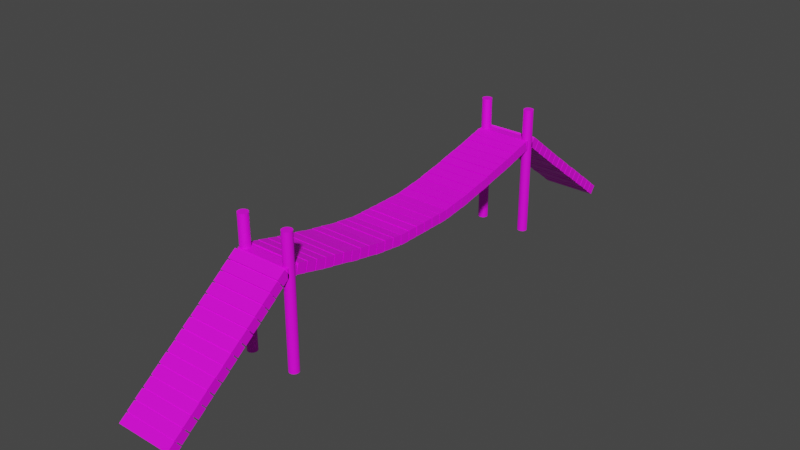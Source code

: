 # Source: pont.blend  (saved by Blender 3.6.13; exported with 4.5.12 LTS)
import bpy
from mathutils import Matrix  # noqa: F401  (used for matrix-valued properties, if any)

bpy.ops.wm.read_factory_settings(use_empty=True)
scene = bpy.context.scene
scene.name = 'Scene'

# ---- collections
col_collection = bpy.data.collections.new('Collection'); scene.collection.children.link(col_collection)

# ---- images (referenced by path relative to the original .blend; pixels are not part of the script)
import os
ASSET_DIR = os.environ.get("B2B_ASSET_DIR", "")  # directory of the original .blend (textures are referenced by path, not embedded)
HERE = os.path.dirname(os.path.abspath(__file__))  # packed textures are extracted next to this script under _unpacked/

def load_image(name, relpath, width, height, colorspace="sRGB"):
    """Load a texture the original file referenced (path relative to the .blend, or extracted next to this script)."""
    p = next((c for c in (os.path.join(HERE, relpath), os.path.join(ASSET_DIR, relpath)) if relpath and os.path.exists(c)), "")
    if p:
        img = bpy.data.images.load(p, check_existing=True)
        img.name = name
    else:  # same state as the original file: an image datablock whose file is absent (Cycles renders it pink)
        img = bpy.data.images.new(name, width, height)
        img.source = "FILE"
        img.filepath = "//" + (relpath or name)
    img.colorspace_settings.name = colorspace
    return img
img_paletteblender_png = load_image('paletteBlender.png', 'paletteBlender.png', 1024, 1024, 'sRGB')

# ---- materials (node trees are filled in below, after node groups)
mat_material_001 = bpy.data.materials.new('Material.001')
mat_material_001.use_transparent_shadow = False

# ---- material node trees
mat_material_001.use_nodes = True; mat_material_001.node_tree.nodes.clear()
_N = mat_material_001.node_tree.nodes; _L = mat_material_001.node_tree.links
n0 = _N.new('ShaderNodeBsdfPrincipled'); n0.name = 'Principled BSDF'; n0.location = (10, 300)
n0.distribution = 'GGX'
n0.subsurface_method = 'RANDOM_WALK_SKIN'
n0.inputs[3].default_value = 1.45
n0.inputs[27].default_value = (0.0, 0.0, 0.0, 1.0)
n0.inputs[28].default_value = 1.0
n1 = _N.new('ShaderNodeOutputMaterial'); n1.name = 'Material Output'; n1.location = (300, 300)
n2 = _N.new('ShaderNodeTexImage'); n2.name = 'Image Texture'; n2.location = (-433, 131)
n2.image = img_paletteblender_png
_L.new(n0.outputs[0], n1.inputs[0])
_L.new(n2.outputs[0], n0.inputs[0])
n1.is_active_output = True

# ---- world
world_world = bpy.data.worlds.new('World'); scene.world = world_world
world_world.use_nodes = True; world_world.node_tree.nodes.clear()
_N = world_world.node_tree.nodes; _L = world_world.node_tree.links
n0 = _N.new('ShaderNodeOutputWorld'); n0.name = 'World Output'; n0.location = (300, 300)
n1 = _N.new('ShaderNodeBackground'); n1.name = 'Background'; n1.location = (10, 300)
n1.inputs[0].default_value = (0.05088, 0.05088, 0.05088, 1.0)
_L.new(n1.outputs[0], n0.inputs[0])
n0.is_active_output = True
world_world.color = (0.05088, 0.05088, 0.05088)
world_world.use_sun_shadow = False
world_world.sun_shadow_jitter_overblur = 0.0

# ---- meshes
me_cube_003 = bpy.data.meshes.new('Cube.003')
me_cube_003.from_pydata([(-1.0, -1.0, -1.0), (-1.0, -1.0, 1.0), (-1.0, 1.02, -13.74), (-1.0, 1.02, -11.74), (1.0, -1.0, -1.0), (1.0, -1.0, 1.0), (1.0, 1.02, -13.74), (1.0, 1.02, -11.74), (-1.0, -0.0006386, -10.07), (-1.0, -0.0006385, -8.071), (1.0, -0.0006385, -10.07), (1.0, -0.0006386, -8.071), (-1.0, -0.5003, -5.86), (1.0, -0.5003, -3.86), (-1.0, -0.5003, -3.86), (1.0, -0.5003, -5.86), (-1.0, 0.4991, -11.31), (1.0, 0.4991, -13.31), (-1.0, 0.4991, -13.31), (1.0, 0.4991, -11.31), (-0.9146, -0.9906, -45.52), (-0.9146, -0.9863, 15.6), (-0.8789, -0.9918, -45.52), (-0.8789, -0.9874, 15.6), (-0.8446, -0.9953, -45.52), (-0.8446, -0.991, 15.6), (-0.813, -1.001, -45.52), (-0.813, -0.9967, 15.6), (-0.7853, -1.009, -45.52), (-0.7853, -1.004, 15.6), (-0.7625, -1.018, -45.52), (-0.7625, -1.014, 15.61), (-0.7456, -1.029, -45.52), (-0.7456, -1.024, 15.61), (-0.7352, -1.04, -45.52), (-0.7352, -1.036, 15.61), (-0.7317, -1.052, -45.51), (-0.7317, -1.048, 15.61), (-0.7352, -1.064, -45.51), (-0.7352, -1.06, 15.61), (-0.7456, -1.076, -45.51), (-0.7456, -1.072, 15.61), (-0.7625, -1.086, -45.51), (-0.7625, -1.082, 15.61), (-0.7853, -1.096, -45.51), (-0.7853, -1.092, 15.61), (-0.813, -1.103, -45.51), (-0.813, -1.099, 15.61), (-0.8446, -1.109, -45.51), (-0.8446, -1.105, 15.61), (-0.8789, -1.113, -45.51), (-0.8789, -1.108, 15.62), (-0.9146, -1.114, -45.51), (-0.9146, -1.11, 15.62), (-0.9503, -1.113, -45.51), (-0.9503, -1.108, 15.62), (-0.9846, -1.109, -45.51), (-0.9846, -1.105, 15.61), (-1.016, -1.103, -45.51), (-1.016, -1.099, 15.61), (-1.044, -1.096, -45.51), (-1.044, -1.092, 15.61), (-1.067, -1.086, -45.51), (-1.067, -1.082, 15.61), (-1.084, -1.076, -45.51), (-1.084, -1.072, 15.61), (-1.094, -1.064, -45.51), (-1.094, -1.06, 15.61), (-1.098, -1.052, -45.51), (-1.098, -1.048, 15.61), (-1.094, -1.04, -45.52), (-1.094, -1.036, 15.61), (-1.084, -1.029, -45.52), (-1.084, -1.024, 15.61), (-1.067, -1.018, -45.52), (-1.067, -1.014, 15.61), (-1.044, -1.009, -45.52), (-1.044, -1.004, 15.6), (-1.016, -1.001, -45.52), (-1.016, -0.9967, 15.6), (-0.9846, -0.9953, -45.52), (-0.9846, -0.991, 15.6), (-0.9503, -0.9918, -45.52), (-0.9503, -0.9874, 15.6), (0.9146, -0.9906, -45.52), (0.9146, -0.9863, 15.6), (0.9503, -0.9918, -45.52), (0.9503, -0.9874, 15.6), (0.9846, -0.9953, -45.52), (0.9846, -0.991, 15.6), (1.016, -1.001, -45.52), (1.016, -0.9967, 15.6), (1.044, -1.009, -45.52), (1.044, -1.004, 15.6), (1.067, -1.018, -45.52), (1.067, -1.014, 15.61), (1.084, -1.029, -45.52), (1.084, -1.024, 15.61), (1.094, -1.04, -45.52), (1.094, -1.036, 15.61), (1.098, -1.052, -45.51), (1.098, -1.048, 15.61), (1.094, -1.064, -45.51), (1.094, -1.06, 15.61), (1.084, -1.076, -45.51), (1.084, -1.072, 15.61), (1.067, -1.086, -45.51), (1.067, -1.082, 15.61), (1.044, -1.096, -45.51), (1.044, -1.092, 15.61), (1.016, -1.103, -45.51), (1.016, -1.099, 15.61), (0.9846, -1.109, -45.51), (0.9846, -1.105, 15.61), (0.9503, -1.113, -45.51), (0.9503, -1.108, 15.62), (0.9146, -1.114, -45.51), (0.9146, -1.11, 15.62), (0.8789, -1.113, -45.51), (0.8789, -1.108, 15.62), (0.8446, -1.109, -45.51), (0.8446, -1.105, 15.61), (0.813, -1.103, -45.51), (0.813, -1.099, 15.61), (0.7853, -1.096, -45.51), (0.7853, -1.092, 15.61), (0.7625, -1.086, -45.51), (0.7625, -1.082, 15.61), (0.7456, -1.076, -45.51), (0.7456, -1.072, 15.61), (0.7352, -1.064, -45.51), (0.7352, -1.06, 15.61), (0.7317, -1.052, -45.51), (0.7317, -1.048, 15.61), (0.7352, -1.04, -45.52), (0.7352, -1.036, 15.61), (0.7456, -1.029, -45.52), (0.7456, -1.024, 15.61), (0.7625, -1.018, -45.52), (0.7625, -1.014, 15.61), (0.7853, -1.009, -45.52), (0.7853, -1.004, 15.6), (0.813, -1.001, -45.52), (0.813, -0.9967, 15.6), (0.8446, -0.9953, -45.52), (0.8446, -0.991, 15.6), (0.8789, -0.9918, -45.52), (0.8789, -0.9874, 15.6), (-1.044, -1.111, -3.612), (-1.044, -1.111, 1.001), (-1.044, -0.9876, -3.625), (-1.044, -0.9873, 0.9892), (1.044, -1.111, -3.612), (1.044, -1.111, 1.001), (1.044, -0.9876, -3.625), (1.044, -0.9873, 0.9892), (-1.0, -2.682, -45.57), (-1.0, -2.714, -43.97), (-1.0, -1.082, -0.6898), (-1.0, -1.114, 0.9106), (1.0, -2.682, -45.57), (1.0, -2.714, -43.97), (1.0, -1.082, -0.6898), (1.0, -1.114, 0.9106), (-1.044, -1.173, -5.202), (-1.044, -1.247, -1.495), (-1.044, -1.074, -2.456), (-1.044, -1.148, 1.251), (1.044, -1.173, -5.202), (1.044, -1.247, -1.495), (1.044, -1.074, -2.456), (1.044, -1.148, 1.251), (-1.044, -1.282, -8.342), (-1.044, -1.355, -4.634), (-1.044, -1.183, -5.596), (-1.044, -1.256, -1.888), (1.044, -1.282, -8.342), (1.044, -1.355, -4.634), (1.044, -1.183, -5.596), (1.044, -1.256, -1.888), (-1.044, -1.387, -11.48), (-1.044, -1.461, -7.773), (-1.044, -1.288, -8.735), (-1.044, -1.361, -5.027), (1.044, -1.387, -11.48), (1.044, -1.461, -7.773), (1.044, -1.288, -8.735), (1.044, -1.361, -5.027), (-1.044, -1.709, -20.9), (-1.044, -1.783, -17.19), (-1.044, -1.61, -18.15), (-1.044, -1.684, -14.45), (1.044, -1.709, -20.9), (1.044, -1.783, -17.19), (1.044, -1.61, -18.15), (1.044, -1.684, -14.45), (-1.044, -1.604, -17.76), (-1.044, -1.677, -14.05), (-1.044, -1.505, -15.01), (-1.044, -1.578, -11.31), (1.044, -1.604, -17.76), (1.044, -1.677, -14.05), (1.044, -1.505, -15.01), (1.044, -1.578, -11.31), (-1.044, -1.496, -14.62), (-1.044, -1.569, -10.91), (-1.044, -1.396, -11.87), (-1.044, -1.47, -8.166), (1.044, -1.496, -14.62), (1.044, -1.569, -10.91), (1.044, -1.396, -11.87), (1.044, -1.47, -8.166), (-1.044, -1.821, -23.93), (-1.044, -1.894, -20.22), (-1.044, -1.722, -21.18), (-1.044, -1.795, -17.47), (1.044, -1.821, -23.93), (1.044, -1.894, -20.22), (1.044, -1.722, -21.18), (1.044, -1.795, -17.47), (-1.044, -1.929, -27.06), (-1.044, -2.003, -23.36), (-1.044, -1.83, -24.32), (-1.044, -1.904, -20.61), (1.044, -1.929, -27.06), (1.044, -2.003, -23.36), (1.044, -1.83, -24.32), (1.044, -1.904, -20.61), (-1.044, -2.035, -30.2), (-1.044, -2.108, -26.5), (-1.044, -1.936, -27.46), (-1.044, -2.009, -23.75), (1.044, -2.035, -30.2), (1.044, -2.108, -26.5), (1.044, -1.936, -27.46), (1.044, -2.009, -23.75), (-1.044, -2.36, -39.4), (-1.044, -2.434, -35.69), (-1.044, -2.261, -36.65), (-1.044, -2.334, -32.94), (1.044, -2.36, -39.4), (1.044, -2.434, -35.69), (1.044, -2.261, -36.65), (1.044, -2.334, -32.94), (-1.044, -2.255, -36.26), (-1.044, -2.328, -32.55), (-1.044, -2.156, -33.51), (-1.044, -2.229, -29.8), (1.044, -2.255, -36.26), (1.044, -2.328, -32.55), (1.044, -2.156, -33.51), (1.044, -2.229, -29.8), (-1.044, -2.146, -33.12), (-1.044, -2.22, -29.41), (-1.044, -2.047, -30.37), (-1.044, -2.121, -26.66), (1.044, -2.146, -33.12), (1.044, -2.22, -29.41), (1.044, -2.047, -30.37), (1.044, -2.121, -26.66), (-1.044, -2.472, -42.42), (-1.044, -2.545, -38.71), (-1.044, -2.373, -39.68), (-1.044, -2.446, -35.97), (1.044, -2.472, -42.42), (1.044, -2.545, -38.71), (1.044, -2.373, -39.68), (1.044, -2.446, -35.97), (-1.044, -2.58, -45.56), (-1.044, -2.653, -41.85), (-1.044, -2.481, -42.82), (-1.044, -2.554, -39.11), (1.044, -2.58, -45.56), (1.044, -2.653, -41.85), (1.044, -2.481, -42.82), (1.044, -2.554, -39.11), (-1.044, -2.686, -48.7), (-1.044, -2.759, -44.99), (-1.044, -2.586, -45.95), (-1.044, -2.66, -42.25), (1.044, -2.686, -48.7), (1.044, -2.759, -44.99), (1.044, -2.586, -45.95), (1.044, -2.66, -42.25), (-1.044, -0.9913, -3.343), (-1.044, -0.9571, 1.09), (-1.044, -0.8728, -4.622), (-1.044, -0.8386, -0.1892), (1.044, -0.9913, -3.343), (1.044, -0.9571, 1.09), (1.044, -0.8728, -4.622), (1.044, -0.8386, -0.1892), (-1.044, -0.8606, -4.572), (-1.044, -0.8264, -0.1393), (-1.044, -0.7421, -5.851), (-1.044, -0.7079, -1.418), (1.044, -0.8606, -4.572), (1.044, -0.8264, -0.1393), (1.044, -0.7421, -5.851), (1.044, -0.7079, -1.418), (-1.044, -0.7281, -5.891), (-1.044, -0.6939, -1.458), (-1.044, -0.6096, -7.17), (-1.044, -0.5754, -2.737), (1.044, -0.7281, -5.891), (1.044, -0.6939, -1.458), (1.044, -0.6096, -7.17), (1.044, -0.5754, -2.737), (-1.044, -0.3284, -9.331), (-1.044, -0.2991, -4.85), (-1.044, -0.2087, -10.43), (-1.044, -0.1793, -5.948), (1.044, -0.3284, -9.331), (1.044, -0.2991, -4.85), (1.044, -0.2087, -10.43), (1.044, -0.1793, -5.948), (-1.044, -0.4623, -8.214), (-1.044, -0.4329, -3.733), (-1.044, -0.3425, -9.312), (-1.044, -0.3132, -4.831), (1.044, -0.4623, -8.214), (1.044, -0.4329, -3.733), (1.044, -0.3425, -9.312), (1.044, -0.3132, -4.831), (-1.044, -0.5942, -7.184), (-1.044, -0.5648, -2.703), (-1.044, -0.4744, -8.282), (-1.044, -0.4451, -3.801), (1.044, -0.5942, -7.184), (1.044, -0.5648, -2.703), (1.044, -0.4744, -8.282), (1.044, -0.4451, -3.801), (-1.044, -0.1971, -10.68), (-1.044, -0.1708, -6.176), (-1.044, -0.07659, -11.67), (-1.044, -0.05031, -7.159), (1.044, -0.1971, -10.68), (1.044, -0.1708, -6.176), (1.044, -0.07659, -11.67), (1.044, -0.05031, -7.159), (-1.044, -0.06449, -11.59), (-1.044, -0.03821, -7.079), (-1.044, 0.05598, -12.57), (-1.044, 0.08226, -8.063), (1.044, -0.06449, -11.59), (1.044, -0.03821, -7.079), (1.044, 0.05598, -12.57), (1.044, 0.08226, -8.063), (-1.044, 0.07005, -12.58), (-1.044, 0.09633, -8.067), (-1.044, 0.1905, -13.56), (-1.044, 0.2168, -9.051), (1.044, 0.07005, -12.58), (1.044, 0.09633, -8.067), (1.044, 0.1905, -13.56), (1.044, 0.2168, -9.051), (-1.044, 0.2012, -13.74), (-1.044, 0.2206, -9.187), (-1.044, 0.3229, -14.47), (-1.044, 0.3424, -9.916), (1.044, 0.2012, -13.74), (1.044, 0.2206, -9.187), (1.044, 0.3229, -14.47), (1.044, 0.3424, -9.916), (-1.044, 0.3349, -14.37), (-1.044, 0.3544, -9.81), (-1.044, 0.4566, -15.09), (-1.044, 0.4761, -10.54), (1.044, 0.3349, -14.37), (1.044, 0.3544, -9.81), (1.044, 0.4566, -15.09), (1.044, 0.4761, -10.54), (-1.044, 0.4707, -15.07), (-1.044, 0.4902, -10.51), (-1.044, 0.5925, -15.8), (-1.044, 0.6119, -11.24), (1.044, 0.4707, -15.07), (1.044, 0.4902, -10.51), (1.044, 0.5925, -15.8), (1.044, 0.6119, -11.24), (-1.044, 0.8878, -15.91), (-1.044, 0.8916, -11.3), (-1.044, 1.011, -16.05), (-1.044, 1.015, -11.44), (1.044, 0.8878, -15.91), (1.044, 0.8916, -11.3), (1.044, 1.011, -16.05), (1.044, 1.015, -11.44), (-1.044, 0.7507, -15.86), (-1.044, 0.7545, -11.24), (-1.044, 0.8739, -16.0), (-1.044, 0.8777, -11.39), (1.044, 0.7507, -15.86), (1.044, 0.7545, -11.24), (1.044, 0.8739, -16.0), (1.044, 0.8777, -11.39), (-1.044, 0.6159, -15.87), (-1.044, 0.6197, -11.26), (-1.044, 0.7391, -16.02), (-1.044, 0.743, -11.4), (1.044, 0.6159, -15.87), (1.044, 0.6197, -11.26), (1.044, 0.7391, -16.02), (1.044, 0.743, -11.4), (1.0, 3.041, -1.398), (1.0, 3.041, 0.6017), (1.0, 1.019, -13.74), (1.0, 1.019, -11.74), (-1.0, 3.041, -1.398), (-1.0, 3.041, 0.6017), (-1.0, 1.019, -13.74), (-1.0, 1.019, -11.74), (1.0, 2.04, -10.27), (1.0, 2.04, -8.273), (-1.0, 2.04, -10.27), (-1.0, 2.04, -8.273), (1.0, 2.54, -6.159), (-1.0, 2.541, -4.159), (1.0, 2.541, -4.159), (-1.0, 2.54, -6.159), (1.0, 1.54, -11.41), (-1.0, 1.54, -13.41), (1.0, 1.54, -13.41), (-1.0, 1.54, -11.41), (0.9146, 3.025, -45.92), (0.9146, 3.029, 15.21), (0.8789, 3.026, -45.92), (0.8789, 3.03, 15.21), (0.8446, 3.03, -45.92), (0.8446, 3.034, 15.21), (0.813, 3.035, -45.92), (0.813, 3.04, 15.21), (0.7853, 3.043, -45.92), (0.7853, 3.047, 15.21), (0.7625, 3.052, -45.92), (0.7625, 3.057, 15.2), (0.7456, 3.063, -45.92), (0.7456, 3.067, 15.2), (0.7352, 3.075, -45.92), (0.7352, 3.079, 15.2), (0.7317, 3.087, -45.92), (0.7317, 3.091, 15.2), (0.7352, 3.099, -45.92), (0.7352, 3.103, 15.2), (0.7456, 3.11, -45.92), (0.7456, 3.115, 15.2), (0.7625, 3.121, -45.93), (0.7625, 3.125, 15.2), (0.7853, 3.13, -45.93), (0.7853, 3.135, 15.2), (0.813, 3.138, -45.93), (0.813, 3.142, 15.2), (0.8446, 3.144, -45.93), (0.8446, 3.148, 15.2), (0.8789, 3.147, -45.93), (0.8789, 3.151, 15.2), (0.9146, 3.148, -45.93), (0.9146, 3.153, 15.2), (0.9503, 3.147, -45.93), (0.9503, 3.151, 15.2), (0.9846, 3.144, -45.93), (0.9846, 3.148, 15.2), (1.016, 3.138, -45.93), (1.016, 3.142, 15.2), (1.044, 3.13, -45.93), (1.044, 3.135, 15.2), (1.067, 3.121, -45.93), (1.067, 3.125, 15.2), (1.084, 3.11, -45.92), (1.084, 3.115, 15.2), (1.094, 3.099, -45.92), (1.094, 3.103, 15.2), (1.098, 3.087, -45.92), (1.098, 3.091, 15.2), (1.094, 3.075, -45.92), (1.094, 3.079, 15.2), (1.084, 3.063, -45.92), (1.084, 3.067, 15.2), (1.067, 3.052, -45.92), (1.067, 3.057, 15.2), (1.044, 3.043, -45.92), (1.044, 3.047, 15.21), (1.016, 3.035, -45.92), (1.016, 3.04, 15.21), (0.9846, 3.03, -45.92), (0.9846, 3.034, 15.21), (0.9503, 3.026, -45.92), (0.9503, 3.03, 15.21), (-0.9146, 3.025, -45.92), (-0.9146, 3.029, 15.21), (-0.9503, 3.026, -45.92), (-0.9503, 3.03, 15.21), (-0.9846, 3.03, -45.92), (-0.9846, 3.034, 15.21), (-1.016, 3.035, -45.92), (-1.016, 3.04, 15.21), (-1.044, 3.043, -45.92), (-1.044, 3.047, 15.21), (-1.067, 3.052, -45.92), (-1.067, 3.057, 15.2), (-1.084, 3.063, -45.92), (-1.084, 3.067, 15.2), (-1.094, 3.075, -45.92), (-1.094, 3.079, 15.2), (-1.098, 3.087, -45.92), (-1.098, 3.091, 15.2), (-1.094, 3.099, -45.92), (-1.094, 3.103, 15.2), (-1.084, 3.11, -45.92), (-1.084, 3.115, 15.2), (-1.067, 3.121, -45.93), (-1.067, 3.125, 15.2), (-1.044, 3.13, -45.93), (-1.044, 3.135, 15.2), (-1.016, 3.138, -45.93), (-1.016, 3.142, 15.2), (-0.9846, 3.144, -45.93), (-0.9846, 3.148, 15.2), (-0.9503, 3.147, -45.93), (-0.9503, 3.151, 15.2), (-0.9146, 3.148, -45.93), (-0.9146, 3.153, 15.2), (-0.8789, 3.147, -45.93), (-0.8789, 3.151, 15.2), (-0.8446, 3.144, -45.93), (-0.8446, 3.148, 15.2), (-0.813, 3.138, -45.93), (-0.813, 3.142, 15.2), (-0.7853, 3.13, -45.93), (-0.7853, 3.135, 15.2), (-0.7625, 3.121, -45.93), (-0.7625, 3.125, 15.2), (-0.7456, 3.11, -45.92), (-0.7456, 3.115, 15.2), (-0.7352, 3.099, -45.92), (-0.7352, 3.103, 15.2), (-0.7317, 3.087, -45.92), (-0.7317, 3.091, 15.2), (-0.7352, 3.075, -45.92), (-0.7352, 3.079, 15.2), (-0.7456, 3.063, -45.92), (-0.7456, 3.067, 15.2), (-0.7625, 3.052, -45.92), (-0.7625, 3.057, 15.2), (-0.7853, 3.043, -45.92), (-0.7853, 3.047, 15.21), (-0.813, 3.035, -45.92), (-0.813, 3.04, 15.21), (-0.8446, 3.03, -45.92), (-0.8446, 3.034, 15.21), (-0.8789, 3.026, -45.92), (-0.8789, 3.03, 15.21), (1.044, 3.151, -4.033), (1.044, 3.152, 0.5813), (1.044, 3.028, -4.02), (1.044, 3.028, 0.5934), (-1.044, 3.151, -4.033), (-1.044, 3.152, 0.5813), (-1.044, 3.028, -4.02), (-1.044, 3.028, 0.5934), (1.0, 4.716, -46.3), (1.0, 4.749, -44.7), (1.0, 3.122, -1.104), (1.0, 3.155, 0.4899), (-1.0, 4.716, -46.3), (-1.0, 4.749, -44.7), (-1.0, 3.122, -1.104), (-1.0, 3.155, 0.4899), (1.044, 3.213, -5.635), (1.044, 3.287, -1.942), (1.044, 3.115, -2.869), (1.044, 3.189, 0.8239), (-1.044, 3.213, -5.635), (-1.044, 3.287, -1.942), (-1.044, 3.115, -2.869), (-1.044, 3.189, 0.8239), (1.044, 3.321, -8.795), (1.044, 3.395, -5.102), (1.044, 3.223, -6.03), (1.044, 3.297, -2.337), (-1.044, 3.321, -8.795), (-1.044, 3.395, -5.102), (-1.044, 3.223, -6.03), (-1.044, 3.297, -2.337), (1.044, 3.426, -11.96), (1.044, 3.5, -8.262), (1.044, 3.328, -9.19), (1.044, 3.402, -5.497), (-1.044, 3.426, -11.96), (-1.044, 3.5, -8.262), (-1.044, 3.328, -9.19), (-1.044, 3.402, -5.497), (1.044, 3.747, -21.44), (1.044, 3.821, -17.74), (1.044, 3.649, -18.67), (1.044, 3.723, -14.98), (-1.044, 3.747, -21.44), (-1.044, 3.821, -17.74), (-1.044, 3.649, -18.67), (-1.044, 3.723, -14.98), (1.044, 3.642, -18.28), (1.044, 3.716, -14.58), (1.044, 3.544, -15.51), (1.044, 3.618, -11.82), (-1.044, 3.642, -18.28), (-1.044, 3.716, -14.58), (-1.044, 3.544, -15.51), (-1.044, 3.618, -11.82), (1.044, 3.534, -15.12), (1.044, 3.608, -11.42), (1.044, 3.436, -12.35), (1.044, 3.51, -8.657), (-1.044, 3.534, -15.12), (-1.044, 3.608, -11.42), (-1.044, 3.436, -12.35), (-1.044, 3.51, -8.657), (1.044, 3.858, -24.48), (1.044, 3.932, -20.79), (1.044, 3.76, -21.72), (1.044, 3.834, -18.03), (-1.044, 3.858, -24.48), (-1.044, 3.932, -20.79), (-1.044, 3.76, -21.72), (-1.044, 3.834, -18.03), (1.044, 3.966, -27.65), (1.044, 4.04, -23.95), (1.044, 3.868, -24.88), (1.044, 3.942, -21.19), (-1.044, 3.966, -27.65), (-1.044, 4.04, -23.95), (-1.044, 3.868, -24.88), (-1.044, 3.942, -21.19), (1.044, 4.071, -30.81), (1.044, 4.145, -27.11), (1.044, 3.973, -28.04), (1.044, 4.047, -24.35), (-1.044, 4.071, -30.81), (-1.044, 4.145, -27.11), (-1.044, 3.973, -28.04), (-1.044, 4.047, -24.35), (1.044, 4.395, -40.06), (1.044, 4.469, -36.37), (1.044, 4.297, -37.3), (1.044, 4.371, -33.6), (-1.044, 4.395, -40.06), (-1.044, 4.469, -36.37), (-1.044, 4.297, -37.3), (-1.044, 4.371, -33.6), (1.044, 4.29, -36.9), (1.044, 4.364, -33.21), (1.044, 4.192, -34.14), (1.044, 4.266, -30.44), (-1.044, 4.29, -36.9), (-1.044, 4.364, -33.21), (-1.044, 4.192, -34.14), (-1.044, 4.266, -30.44), (1.044, 4.182, -33.74), (1.044, 4.256, -30.05), (1.044, 4.084, -30.98), (1.044, 4.158, -27.28), (-1.044, 4.182, -33.74), (-1.044, 4.256, -30.05), (-1.044, 4.084, -30.98), (-1.044, 4.158, -27.28), (1.044, 4.506, -43.11), (1.044, 4.58, -39.42), (1.044, 4.408, -40.34), (1.044, 4.482, -36.65), (-1.044, 4.506, -43.11), (-1.044, 4.58, -39.42), (-1.044, 4.408, -40.34), (-1.044, 4.482, -36.65), (1.044, 4.614, -46.27), (1.044, 4.688, -42.58), (1.044, 4.516, -43.51), (1.044, 4.59, -39.81), (-1.044, 4.614, -46.27), (-1.044, 4.688, -42.58), (-1.044, 4.516, -43.51), (-1.044, 4.59, -39.81), (1.044, 4.719, -49.43), (1.044, 4.793, -45.74), (1.044, 4.621, -46.67), (1.044, 4.695, -42.97), (-1.044, 4.719, -49.43), (-1.044, 4.793, -45.74), (-1.044, 4.621, -46.67), (-1.044, 4.695, -42.97), (1.044, 3.032, -3.74), (1.044, 2.998, 0.7001), (1.044, 2.913, -4.995), (1.044, 2.879, -0.5556), (-1.044, 3.032, -3.74), (-1.044, 2.998, 0.7001), (-1.044, 2.913, -4.995), (-1.044, 2.879, -0.5556), (1.044, 2.901, -4.943), (1.044, 2.867, -0.5033), (1.044, 2.782, -6.199), (1.044, 2.749, -1.759), (-1.044, 2.901, -4.943), (-1.044, 2.867, -0.5033), (-1.044, 2.782, -6.199), (-1.044, 2.749, -1.759), (1.044, 2.768, -6.236), (1.044, 2.735, -1.796), (1.044, 2.649, -7.491), (1.044, 2.616, -3.052), (-1.044, 2.768, -6.236), (-1.044, 2.735, -1.796), (-1.044, 2.649, -7.491), (-1.044, 2.616, -3.052), (1.044, 2.368, -9.597), (1.044, 2.339, -5.11), (1.044, 2.248, -10.67), (1.044, 2.219, -6.184), (-1.044, 2.368, -9.597), (-1.044, 2.339, -5.11), (-1.044, 2.248, -10.67), (-1.044, 2.219, -6.184), (1.044, 2.502, -8.506), (1.044, 2.473, -4.019), (1.044, 2.382, -9.581), (1.044, 2.353, -5.094), (-1.044, 2.502, -8.506), (-1.044, 2.473, -4.019), (-1.044, 2.382, -9.581), (-1.044, 2.353, -5.094), (1.044, 2.634, -7.502), (1.044, 2.605, -3.015), (1.044, 2.514, -8.577), (1.044, 2.485, -4.09), (-1.044, 2.634, -7.502), (-1.044, 2.605, -3.015), (-1.044, 2.514, -8.577), (-1.044, 2.485, -4.09), (1.044, 2.236, -10.92), (1.044, 2.211, -6.41), (1.044, 2.116, -11.88), (1.044, 2.09, -7.37), (-1.044, 2.236, -10.92), (-1.044, 2.211, -6.41), (-1.044, 2.116, -11.88), (-1.044, 2.09, -7.37), (1.044, 2.104, -11.8), (1.044, 2.078, -7.288), (1.044, 1.983, -12.76), (1.044, 1.957, -8.247), (-1.044, 2.104, -11.8), (-1.044, 2.078, -7.288), (-1.044, 1.983, -12.76), (-1.044, 1.957, -8.247), (1.044, 1.969, -12.76), (1.044, 1.943, -8.249), (1.044, 1.848, -13.72), (1.044, 1.823, -9.209), (-1.044, 1.969, -12.76), (-1.044, 1.943, -8.249), (-1.044, 1.848, -13.72), (-1.044, 1.823, -9.209), (1.044, 1.838, -13.9), (1.044, 1.819, -9.345), (1.044, 1.716, -14.61), (1.044, 1.697, -10.05), (-1.044, 1.838, -13.9), (-1.044, 1.819, -9.345), (-1.044, 1.716, -14.61), (-1.044, 1.697, -10.05), (1.044, 1.704, -14.5), (1.044, 1.685, -9.941), (1.044, 1.582, -15.21), (1.044, 1.563, -10.65), (-1.044, 1.704, -14.5), (-1.044, 1.685, -9.941), (-1.044, 1.582, -15.21), (-1.044, 1.563, -10.65), (1.044, 1.568, -15.18), (1.044, 1.549, -10.62), (1.044, 1.446, -15.88), (1.044, 1.427, -11.32), (-1.044, 1.568, -15.18), (-1.044, 1.549, -10.62), (-1.044, 1.446, -15.88), (-1.044, 1.427, -11.32), (1.044, 1.151, -15.93), (1.044, 1.148, -11.32), (1.044, 1.028, -16.05), (1.044, 1.024, -11.44), (-1.044, 1.151, -15.93), (-1.044, 1.148, -11.32), (-1.044, 1.028, -16.05), (-1.044, 1.024, -11.44), (1.044, 1.288, -15.91), (1.044, 1.285, -11.3), (1.044, 1.165, -16.03), (1.044, 1.162, -11.42), (-1.044, 1.288, -15.91), (-1.044, 1.285, -11.3), (-1.044, 1.165, -16.03), (-1.044, 1.162, -11.42), (1.044, 1.423, -15.95), (1.044, 1.42, -11.34), (1.044, 1.299, -16.07), (1.044, 1.296, -11.46), (-1.044, 1.423, -15.95), (-1.044, 1.42, -11.34), (-1.044, 1.299, -16.07), (-1.044, 1.296, -11.46)], [], [(18, 16, 3, 2), (2, 3, 7, 6), (15, 13, 5, 4), (4, 5, 1, 0), (12, 15, 4, 0), (13, 14, 1, 5), (19, 16, 9, 11), (18, 17, 10, 8), (17, 19, 11, 10), (12, 14, 9, 8), (0, 1, 14, 12), (11, 9, 14, 13), (8, 10, 15, 12), (10, 11, 13, 15), (6, 7, 19, 17), (2, 6, 17, 18), (7, 3, 16, 19), (8, 9, 16, 18), (20, 21, 23, 22), (22, 23, 25, 24), (24, 25, 27, 26), (26, 27, 29, 28), (28, 29, 31, 30), (30, 31, 33, 32), (32, 33, 35, 34), (34, 35, 37, 36), (36, 37, 39, 38), (38, 39, 41, 40), (40, 41, 43, 42), (42, 43, 45, 44), (44, 45, 47, 46), (46, 47, 49, 48), (48, 49, 51, 50), (50, 51, 53, 52), (52, 53, 55, 54), (54, 55, 57, 56), (56, 57, 59, 58), (58, 59, 61, 60), (60, 61, 63, 62), (62, 63, 65, 64), (64, 65, 67, 66), (66, 67, 69, 68), (68, 69, 71, 70), (70, 71, 73, 72), (72, 73, 75, 74), (74, 75, 77, 76), (76, 77, 79, 78), (78, 79, 81, 80), (23, 21, 83, 81, 79, 77, 75, 73, 71, 69, 67, 65, 63, 61, 59, 57, 55, 53, 51, 49, 47, 45, 43, 41, 39, 37, 35, 33, 31, 29, 27, 25), (80, 81, 83, 82), (82, 83, 21, 20), (20, 22, 24, 26, 28, 30, 32, 34, 36, 38, 40, 42, 44, 46, 48, 50, 52, 54, 56, 58, 60, 62, 64, 66, 68, 70, 72, 74, 76, 78, 80, 82), (84, 85, 87, 86), (86, 87, 89, 88), (88, 89, 91, 90), (90, 91, 93, 92), (92, 93, 95, 94), (94, 95, 97, 96), (96, 97, 99, 98), (98, 99, 101, 100), (100, 101, 103, 102), (102, 103, 105, 104), (104, 105, 107, 106), (106, 107, 109, 108), (108, 109, 111, 110), (110, 111, 113, 112), (112, 113, 115, 114), (114, 115, 117, 116), (116, 117, 119, 118), (118, 119, 121, 120), (120, 121, 123, 122), (122, 123, 125, 124), (124, 125, 127, 126), (126, 127, 129, 128), (128, 129, 131, 130), (130, 131, 133, 132), (132, 133, 135, 134), (134, 135, 137, 136), (136, 137, 139, 138), (138, 139, 141, 140), (140, 141, 143, 142), (142, 143, 145, 144), (87, 85, 147, 145, 143, 141, 139, 137, 135, 133, 131, 129, 127, 125, 123, 121, 119, 117, 115, 113, 111, 109, 107, 105, 103, 101, 99, 97, 95, 93, 91, 89), (144, 145, 147, 146), (146, 147, 85, 84), (84, 86, 88, 90, 92, 94, 96, 98, 100, 102, 104, 106, 108, 110, 112, 114, 116, 118, 120, 122, 124, 126, 128, 130, 132, 134, 136, 138, 140, 142, 144, 146), (148, 149, 151, 150), (150, 151, 155, 154), (154, 155, 153, 152), (152, 153, 149, 148), (150, 154, 152, 148), (155, 151, 149, 153), (156, 157, 159, 158), (158, 159, 163, 162), (162, 163, 161, 160), (160, 161, 157, 156), (158, 162, 160, 156), (163, 159, 157, 161), (164, 165, 167, 166), (166, 167, 171, 170), (170, 171, 169, 168), (168, 169, 165, 164), (166, 170, 168, 164), (171, 167, 165, 169), (172, 173, 175, 174), (174, 175, 179, 178), (178, 179, 177, 176), (176, 177, 173, 172), (174, 178, 176, 172), (179, 175, 173, 177), (180, 181, 183, 182), (182, 183, 187, 186), (186, 187, 185, 184), (184, 185, 181, 180), (182, 186, 184, 180), (187, 183, 181, 185), (188, 189, 191, 190), (190, 191, 195, 194), (194, 195, 193, 192), (192, 193, 189, 188), (190, 194, 192, 188), (195, 191, 189, 193), (196, 197, 199, 198), (198, 199, 203, 202), (202, 203, 201, 200), (200, 201, 197, 196), (198, 202, 200, 196), (203, 199, 197, 201), (204, 205, 207, 206), (206, 207, 211, 210), (210, 211, 209, 208), (208, 209, 205, 204), (206, 210, 208, 204), (211, 207, 205, 209), (212, 213, 215, 214), (214, 215, 219, 218), (218, 219, 217, 216), (216, 217, 213, 212), (214, 218, 216, 212), (219, 215, 213, 217), (220, 221, 223, 222), (222, 223, 227, 226), (226, 227, 225, 224), (224, 225, 221, 220), (222, 226, 224, 220), (227, 223, 221, 225), (228, 229, 231, 230), (230, 231, 235, 234), (234, 235, 233, 232), (232, 233, 229, 228), (230, 234, 232, 228), (235, 231, 229, 233), (236, 237, 239, 238), (238, 239, 243, 242), (242, 243, 241, 240), (240, 241, 237, 236), (238, 242, 240, 236), (243, 239, 237, 241), (244, 245, 247, 246), (246, 247, 251, 250), (250, 251, 249, 248), (248, 249, 245, 244), (246, 250, 248, 244), (251, 247, 245, 249), (252, 253, 255, 254), (254, 255, 259, 258), (258, 259, 257, 256), (256, 257, 253, 252), (254, 258, 256, 252), (259, 255, 253, 257), (260, 261, 263, 262), (262, 263, 267, 266), (266, 267, 265, 264), (264, 265, 261, 260), (262, 266, 264, 260), (267, 263, 261, 265), (268, 269, 271, 270), (270, 271, 275, 274), (274, 275, 273, 272), (272, 273, 269, 268), (270, 274, 272, 268), (275, 271, 269, 273), (276, 277, 279, 278), (278, 279, 283, 282), (282, 283, 281, 280), (280, 281, 277, 276), (278, 282, 280, 276), (283, 279, 277, 281), (284, 285, 287, 286), (286, 287, 291, 290), (290, 291, 289, 288), (288, 289, 285, 284), (286, 290, 288, 284), (291, 287, 285, 289), (292, 293, 295, 294), (294, 295, 299, 298), (298, 299, 297, 296), (296, 297, 293, 292), (294, 298, 296, 292), (299, 295, 293, 297), (300, 301, 303, 302), (302, 303, 307, 306), (306, 307, 305, 304), (304, 305, 301, 300), (302, 306, 304, 300), (307, 303, 301, 305), (308, 309, 311, 310), (310, 311, 315, 314), (314, 315, 313, 312), (312, 313, 309, 308), (310, 314, 312, 308), (315, 311, 309, 313), (316, 317, 319, 318), (318, 319, 323, 322), (322, 323, 321, 320), (320, 321, 317, 316), (318, 322, 320, 316), (323, 319, 317, 321), (324, 325, 327, 326), (326, 327, 331, 330), (330, 331, 329, 328), (328, 329, 325, 324), (326, 330, 328, 324), (331, 327, 325, 329), (332, 333, 335, 334), (334, 335, 339, 338), (338, 339, 337, 336), (336, 337, 333, 332), (334, 338, 336, 332), (339, 335, 333, 337), (340, 341, 343, 342), (342, 343, 347, 346), (346, 347, 345, 344), (344, 345, 341, 340), (342, 346, 344, 340), (347, 343, 341, 345), (348, 349, 351, 350), (350, 351, 355, 354), (354, 355, 353, 352), (352, 353, 349, 348), (350, 354, 352, 348), (355, 351, 349, 353), (356, 357, 359, 358), (358, 359, 363, 362), (362, 363, 361, 360), (360, 361, 357, 356), (358, 362, 360, 356), (363, 359, 357, 361), (364, 365, 367, 366), (366, 367, 371, 370), (370, 371, 369, 368), (368, 369, 365, 364), (366, 370, 368, 364), (371, 367, 365, 369), (372, 373, 375, 374), (374, 375, 379, 378), (378, 379, 377, 376), (376, 377, 373, 372), (374, 378, 376, 372), (379, 375, 373, 377), (380, 381, 383, 382), (382, 383, 387, 386), (386, 387, 385, 384), (384, 385, 381, 380), (382, 386, 384, 380), (387, 383, 381, 385), (388, 389, 391, 390), (390, 391, 395, 394), (394, 395, 393, 392), (392, 393, 389, 388), (390, 394, 392, 388), (395, 391, 389, 393), (396, 397, 399, 398), (398, 399, 403, 402), (402, 403, 401, 400), (400, 401, 397, 396), (398, 402, 400, 396), (403, 399, 397, 401), (422, 420, 407, 406), (406, 407, 411, 410), (419, 417, 409, 408), (408, 409, 405, 404), (416, 419, 408, 404), (417, 418, 405, 409), (423, 420, 413, 415), (422, 421, 414, 412), (421, 423, 415, 414), (416, 418, 413, 412), (404, 405, 418, 416), (415, 413, 418, 417), (412, 414, 419, 416), (414, 415, 417, 419), (410, 411, 423, 421), (406, 410, 421, 422), (411, 407, 420, 423), (412, 413, 420, 422), (424, 425, 427, 426), (426, 427, 429, 428), (428, 429, 431, 430), (430, 431, 433, 432), (432, 433, 435, 434), (434, 435, 437, 436), (436, 437, 439, 438), (438, 439, 441, 440), (440, 441, 443, 442), (442, 443, 445, 444), (444, 445, 447, 446), (446, 447, 449, 448), (448, 449, 451, 450), (450, 451, 453, 452), (452, 453, 455, 454), (454, 455, 457, 456), (456, 457, 459, 458), (458, 459, 461, 460), (460, 461, 463, 462), (462, 463, 465, 464), (464, 465, 467, 466), (466, 467, 469, 468), (468, 469, 471, 470), (470, 471, 473, 472), (472, 473, 475, 474), (474, 475, 477, 476), (476, 477, 479, 478), (478, 479, 481, 480), (480, 481, 483, 482), (482, 483, 485, 484), (427, 425, 487, 485, 483, 481, 479, 477, 475, 473, 471, 469, 467, 465, 463, 461, 459, 457, 455, 453, 451, 449, 447, 445, 443, 441, 439, 437, 435, 433, 431, 429), (484, 485, 487, 486), (486, 487, 425, 424), (424, 426, 428, 430, 432, 434, 436, 438, 440, 442, 444, 446, 448, 450, 452, 454, 456, 458, 460, 462, 464, 466, 468, 470, 472, 474, 476, 478, 480, 482, 484, 486), (488, 489, 491, 490), (490, 491, 493, 492), (492, 493, 495, 494), (494, 495, 497, 496), (496, 497, 499, 498), (498, 499, 501, 500), (500, 501, 503, 502), (502, 503, 505, 504), (504, 505, 507, 506), (506, 507, 509, 508), (508, 509, 511, 510), (510, 511, 513, 512), (512, 513, 515, 514), (514, 515, 517, 516), (516, 517, 519, 518), (518, 519, 521, 520), (520, 521, 523, 522), (522, 523, 525, 524), (524, 525, 527, 526), (526, 527, 529, 528), (528, 529, 531, 530), (530, 531, 533, 532), (532, 533, 535, 534), (534, 535, 537, 536), (536, 537, 539, 538), (538, 539, 541, 540), (540, 541, 543, 542), (542, 543, 545, 544), (544, 545, 547, 546), (546, 547, 549, 548), (491, 489, 551, 549, 547, 545, 543, 541, 539, 537, 535, 533, 531, 529, 527, 525, 523, 521, 519, 517, 515, 513, 511, 509, 507, 505, 503, 501, 499, 497, 495, 493), (548, 549, 551, 550), (550, 551, 489, 488), (488, 490, 492, 494, 496, 498, 500, 502, 504, 506, 508, 510, 512, 514, 516, 518, 520, 522, 524, 526, 528, 530, 532, 534, 536, 538, 540, 542, 544, 546, 548, 550), (552, 553, 555, 554), (554, 555, 559, 558), (558, 559, 557, 556), (556, 557, 553, 552), (554, 558, 556, 552), (559, 555, 553, 557), (560, 561, 563, 562), (562, 563, 567, 566), (566, 567, 565, 564), (564, 565, 561, 560), (562, 566, 564, 560), (567, 563, 561, 565), (568, 569, 571, 570), (570, 571, 575, 574), (574, 575, 573, 572), (572, 573, 569, 568), (570, 574, 572, 568), (575, 571, 569, 573), (576, 577, 579, 578), (578, 579, 583, 582), (582, 583, 581, 580), (580, 581, 577, 576), (578, 582, 580, 576), (583, 579, 577, 581), (584, 585, 587, 586), (586, 587, 591, 590), (590, 591, 589, 588), (588, 589, 585, 584), (586, 590, 588, 584), (591, 587, 585, 589), (592, 593, 595, 594), (594, 595, 599, 598), (598, 599, 597, 596), (596, 597, 593, 592), (594, 598, 596, 592), (599, 595, 593, 597), (600, 601, 603, 602), (602, 603, 607, 606), (606, 607, 605, 604), (604, 605, 601, 600), (602, 606, 604, 600), (607, 603, 601, 605), (608, 609, 611, 610), (610, 611, 615, 614), (614, 615, 613, 612), (612, 613, 609, 608), (610, 614, 612, 608), (615, 611, 609, 613), (616, 617, 619, 618), (618, 619, 623, 622), (622, 623, 621, 620), (620, 621, 617, 616), (618, 622, 620, 616), (623, 619, 617, 621), (624, 625, 627, 626), (626, 627, 631, 630), (630, 631, 629, 628), (628, 629, 625, 624), (626, 630, 628, 624), (631, 627, 625, 629), (632, 633, 635, 634), (634, 635, 639, 638), (638, 639, 637, 636), (636, 637, 633, 632), (634, 638, 636, 632), (639, 635, 633, 637), (640, 641, 643, 642), (642, 643, 647, 646), (646, 647, 645, 644), (644, 645, 641, 640), (642, 646, 644, 640), (647, 643, 641, 645), (648, 649, 651, 650), (650, 651, 655, 654), (654, 655, 653, 652), (652, 653, 649, 648), (650, 654, 652, 648), (655, 651, 649, 653), (656, 657, 659, 658), (658, 659, 663, 662), (662, 663, 661, 660), (660, 661, 657, 656), (658, 662, 660, 656), (663, 659, 657, 661), (664, 665, 667, 666), (666, 667, 671, 670), (670, 671, 669, 668), (668, 669, 665, 664), (666, 670, 668, 664), (671, 667, 665, 669), (672, 673, 675, 674), (674, 675, 679, 678), (678, 679, 677, 676), (676, 677, 673, 672), (674, 678, 676, 672), (679, 675, 673, 677), (680, 681, 683, 682), (682, 683, 687, 686), (686, 687, 685, 684), (684, 685, 681, 680), (682, 686, 684, 680), (687, 683, 681, 685), (688, 689, 691, 690), (690, 691, 695, 694), (694, 695, 693, 692), (692, 693, 689, 688), (690, 694, 692, 688), (695, 691, 689, 693), (696, 697, 699, 698), (698, 699, 703, 702), (702, 703, 701, 700), (700, 701, 697, 696), (698, 702, 700, 696), (703, 699, 697, 701), (704, 705, 707, 706), (706, 707, 711, 710), (710, 711, 709, 708), (708, 709, 705, 704), (706, 710, 708, 704), (711, 707, 705, 709), (712, 713, 715, 714), (714, 715, 719, 718), (718, 719, 717, 716), (716, 717, 713, 712), (714, 718, 716, 712), (719, 715, 713, 717), (720, 721, 723, 722), (722, 723, 727, 726), (726, 727, 725, 724), (724, 725, 721, 720), (722, 726, 724, 720), (727, 723, 721, 725), (728, 729, 731, 730), (730, 731, 735, 734), (734, 735, 733, 732), (732, 733, 729, 728), (730, 734, 732, 728), (735, 731, 729, 733), (736, 737, 739, 738), (738, 739, 743, 742), (742, 743, 741, 740), (740, 741, 737, 736), (738, 742, 740, 736), (743, 739, 737, 741), (744, 745, 747, 746), (746, 747, 751, 750), (750, 751, 749, 748), (748, 749, 745, 744), (746, 750, 748, 744), (751, 747, 745, 749), (752, 753, 755, 754), (754, 755, 759, 758), (758, 759, 757, 756), (756, 757, 753, 752), (754, 758, 756, 752), (759, 755, 753, 757), (760, 761, 763, 762), (762, 763, 767, 766), (766, 767, 765, 764), (764, 765, 761, 760), (762, 766, 764, 760), (767, 763, 761, 765), (768, 769, 771, 770), (770, 771, 775, 774), (774, 775, 773, 772), (772, 773, 769, 768), (770, 774, 772, 768), (775, 771, 769, 773), (776, 777, 779, 778), (778, 779, 783, 782), (782, 783, 781, 780), (780, 781, 777, 776), (778, 782, 780, 776), (783, 779, 777, 781), (784, 785, 787, 786), (786, 787, 791, 790), (790, 791, 789, 788), (788, 789, 785, 784), (786, 790, 788, 784), (791, 787, 785, 789), (792, 793, 795, 794), (794, 795, 799, 798), (798, 799, 797, 796), (796, 797, 793, 792), (794, 798, 796, 792), (799, 795, 793, 797), (800, 801, 803, 802), (802, 803, 807, 806), (806, 807, 805, 804), (804, 805, 801, 800), (802, 806, 804, 800), (807, 803, 801, 805)])
_uv = me_cube_003.uv_layers.new(name='UVMap')
_uv.uv.foreach_set('vector', [0.4708, 0.4504, 0.4708, 0.4504, 0.4708, 0.4504, 0.4708, 0.4504, 0.4789, 0.4752, 0.4789, 0.4752, 0.4789, 0.4752, 0.4789, 0.4752, 0.4789, 0.4752, 0.4789, 0.4752, 0.4789, 0.4752, 0.4789, 0.4752, 0.4789, 0.4752, 0.4789, 0.4752, 0.4789, 0.4752, 0.4789, 0.4752, 0.4708, 0.4504, 0.4708, 0.4504, 0.4708, 0.4504, 0.4708, 0.4504, 0.4708, 0.4504, 0.4709, 0.4504, 0.4709, 0.4504, 0.4708, 0.4504, 0.4708, 0.4504, 0.4709, 0.4504, 0.4709, 0.4504, 0.4708, 0.4504, 0.4708, 0.4504, 0.4708, 0.4504, 0.4708, 0.4504, 0.4708, 0.4504, 0.4789, 0.4752, 0.4789, 0.4752, 0.4789, 0.4752, 0.4789, 0.4752, 0.4708, 0.4504, 0.4708, 0.4504, 0.4708, 0.4504, 0.4708, 0.4504, 0.4708, 0.4504, 0.4708, 0.4504, 0.4708, 0.4504, 0.4708, 0.4504, 0.4708, 0.4504, 0.4709, 0.4504, 0.4709, 0.4504, 0.4708, 0.4504, 0.4708, 0.4504, 0.4708, 0.4504, 0.4708, 0.4504, 0.4708, 0.4504, 0.4789, 0.4752, 0.4789, 0.4752, 0.4789, 0.4752, 0.4789, 0.4752, 0.4789, 0.4752, 0.4789, 0.4752, 0.4789, 0.4752, 0.4789, 0.4752, 0.4708, 0.4504, 0.4708, 0.4504, 0.4708, 0.4504, 0.4708, 0.4504, 0.4708, 0.4504, 0.4709, 0.4504, 0.4709, 0.4504, 0.4708, 0.4504, 0.4708, 0.4504, 0.4708, 0.4504, 0.4708, 0.4504, 0.4708, 0.4504, 0.4708, 0.4504, 0.4708, 0.4504, 0.4708, 0.4504, 0.4708, 0.4504, 0.4708, 0.4504, 0.4708, 0.4504, 0.4708, 0.4504, 0.4708, 0.4504, 0.4708, 0.4504, 0.4708, 0.4504, 0.4708, 0.4504, 0.4708, 0.4504, 0.4708, 0.4504, 0.4708, 0.4504, 0.4708, 0.4504, 0.4708, 0.4504, 0.4708, 0.4504, 0.4708, 0.4504, 0.4708, 0.4504, 0.4708, 0.4504, 0.4708, 0.4504, 0.4708, 0.4504, 0.4708, 0.4504, 0.4708, 0.4504, 0.4708, 0.4504, 0.4708, 0.4504, 0.4708, 0.4504, 0.4708, 0.4504, 0.4708, 0.4504, 0.4708, 0.4504, 0.4708, 0.4504, 0.4708, 0.4504, 0.4708, 0.4504, 0.4708, 0.4504, 0.4708, 0.4504, 0.4708, 0.4504, 0.4708, 0.4504, 0.4708, 0.4504, 0.4708, 0.4504, 0.4708, 0.4504, 0.4708, 0.4504, 0.4708, 0.4504, 0.4708, 0.4504, 0.4708, 0.4504, 0.4708, 0.4504, 0.4708, 0.4504, 0.4708, 0.4504, 0.4708, 0.4504, 0.4708, 0.4504, 0.4708, 0.4504, 0.4708, 0.4504, 0.4708, 0.4504, 0.4708, 0.4504, 0.4708, 0.4504, 0.4708, 0.4504, 0.4708, 0.4504, 0.4708, 0.4504, 0.4708, 0.4504, 0.4708, 0.4504, 0.4708, 0.4504, 0.4708, 0.4504, 0.4708, 0.4504, 0.4708, 0.4504, 0.4708, 0.4504, 0.4708, 0.4504, 0.4708, 0.4504, 0.4708, 0.4504, 0.4708, 0.4504, 0.4708, 0.4504, 0.4708, 0.4504, 0.4708, 0.4504, 0.4708, 0.4504, 0.4708, 0.4504, 0.4708, 0.4504, 0.4708, 0.4504, 0.4708, 0.4504, 0.4708, 0.4504, 0.4708, 0.4504, 0.4708, 0.4504, 0.4708, 0.4504, 0.4708, 0.4504, 0.4708, 0.4504, 0.4708, 0.4504, 0.4708, 0.4504, 0.4708, 0.4504, 0.4708, 0.4504, 0.4708, 0.4504, 0.4708, 0.4504, 0.4708, 0.4504, 0.4708, 0.4504, 0.4708, 0.4504, 0.4708, 0.4504, 0.4708, 0.4504, 0.4708, 0.4504, 0.4708, 0.4504, 0.4708, 0.4504, 0.4708, 0.4504, 0.4708, 0.4504, 0.4708, 0.4504, 0.4708, 0.4504, 0.4708, 0.4504, 0.4708, 0.4504, 0.4708, 0.4504, 0.4708, 0.4504, 0.4708, 0.4504, 0.4708, 0.4504, 0.4708, 0.4504, 0.4708, 0.4504, 0.4708, 0.4504, 0.4708, 0.4504, 0.4708, 0.4504, 0.4708, 0.4504, 0.4708, 0.4504, 0.4708, 0.4504, 0.4708, 0.4504, 0.4708, 0.4504, 0.4708, 0.4504, 0.4708, 0.4504, 0.4708, 0.4504, 0.4708, 0.4504, 0.4708, 0.4504, 0.4708, 0.4504, 0.4708, 0.4504, 0.4708, 0.4504, 0.4708, 0.4504, 0.4708, 0.4504, 0.4708, 0.4504, 0.4708, 0.4504, 0.4708, 0.4504, 0.4708, 0.4504, 0.4708, 0.4504, 0.4708, 0.4504, 0.4708, 0.4504, 0.4708, 0.4504, 0.4708, 0.4504, 0.4708, 0.4504, 0.4708, 0.4504, 0.4708, 0.4504, 0.4708, 0.4504, 0.4708, 0.4504, 0.4708, 0.4504, 0.4708, 0.4504, 0.4708, 0.4504, 0.4708, 0.4504, 0.4708, 0.4504, 0.4708, 0.4504, 0.4708, 0.4504, 0.4708, 0.4504, 0.4708, 0.4504, 0.4708, 0.4504, 0.4708, 0.4504, 0.4708, 0.4504, 0.4708, 0.4504, 0.4708, 0.4504, 0.4708, 0.4504, 0.4708, 0.4504, 0.4708, 0.4504, 0.4708, 0.4504, 0.4708, 0.4504, 0.4708, 0.4504, 0.4708, 0.4504, 0.4708, 0.4504, 0.4708, 0.4504, 0.4708, 0.4504, 0.4708, 0.4504, 0.4708, 0.4504, 0.4708, 0.4504, 0.4708, 0.4504, 0.4708, 0.4504, 0.4708, 0.4504, 0.4708, 0.4504, 0.4708, 0.4504, 0.4708, 0.4504, 0.4708, 0.4504, 0.4708, 0.4504, 0.4708, 0.4504, 0.4708, 0.4504, 0.4708, 0.4504, 0.4708, 0.4504, 0.4708, 0.4504, 0.4708, 0.4504, 0.4708, 0.4504, 0.4708, 0.4504, 0.4708, 0.4504, 0.4708, 0.4504, 0.4708, 0.4504, 0.4708, 0.4504, 0.4708, 0.4504, 0.4708, 0.4504, 0.4708, 0.4504, 0.4708, 0.4504, 0.4708, 0.4504, 0.4708, 0.4504, 0.4708, 0.4504, 0.4708, 0.4504, 0.4708, 0.4504, 0.4708, 0.4504, 0.4708, 0.4504, 0.4708, 0.4504, 0.4708, 0.4504, 0.4708, 0.4504, 0.4708, 0.4504, 0.4708, 0.4504, 0.4708, 0.4504, 0.4708, 0.4504, 0.4708, 0.4504, 0.4708, 0.4504, 0.4708, 0.4504, 0.4708, 0.4504, 0.4708, 0.4504, 0.4708, 0.4504, 0.4708, 0.4504, 0.4708, 0.4504, 0.4708, 0.4504, 0.4708, 0.4504, 0.4708, 0.4504, 0.4708, 0.4504, 0.4708, 0.4504, 0.4708, 0.4504, 0.4708, 0.4504, 0.4708, 0.4504, 0.4708, 0.4504, 0.4708, 0.4504, 0.4708, 0.4504, 0.4708, 0.4504, 0.4708, 0.4504, 0.4708, 0.4504, 0.4708, 0.4504, 0.4708, 0.4504, 0.4708, 0.4504, 0.4708, 0.4504, 0.4708, 0.4504, 0.4708, 0.4504, 0.4708, 0.4504, 0.4708, 0.4504, 0.4708, 0.4504, 0.4708, 0.4504, 0.4708, 0.4504, 0.4708, 0.4504, 0.4708, 0.4504, 0.4708, 0.4504, 0.4708, 0.4504, 0.4708, 0.4504, 0.4708, 0.4504, 0.4708, 0.4504, 0.4708, 0.4504, 0.4708, 0.4504, 0.4708, 0.4504, 0.4708, 0.4504, 0.4708, 0.4504, 0.4708, 0.4504, 0.4708, 0.4504, 0.4708, 0.4504, 0.4708, 0.4504, 0.4708, 0.4504, 0.4708, 0.4504, 0.4708, 0.4504, 0.4708, 0.4504, 0.4708, 0.4504, 0.4708, 0.4504, 0.4708, 0.4504, 0.4708, 0.4504, 0.4708, 0.4504, 0.4708, 0.4504, 0.4708, 0.4504, 0.4708, 0.4504, 0.4708, 0.4504, 0.4708, 0.4504, 0.4708, 0.4504, 0.4708, 0.4504, 0.4708, 0.4504, 0.4708, 0.4504, 0.4708, 0.4504, 0.4708, 0.4504, 0.4708, 0.4504, 0.4708, 0.4504, 0.4708, 0.4504, 0.4708, 0.4504, 0.4708, 0.4504, 0.4708, 0.4504, 0.4708, 0.4504, 0.4708, 0.4504, 0.4708, 0.4504, 0.4708, 0.4504, 0.4708, 0.4504, 0.4708, 0.4504, 0.4708, 0.4504, 0.4708, 0.4504, 0.4708, 0.4504, 0.4708, 0.4504, 0.4708, 0.4504, 0.4708, 0.4504, 0.4708, 0.4504, 0.4708, 0.4504, 0.4708, 0.4504, 0.4708, 0.4504, 0.4708, 0.4504, 0.4708, 0.4504, 0.4708, 0.4504, 0.4708, 0.4504, 0.4708, 0.4504, 0.4708, 0.4504, 0.4708, 0.4504, 0.4708, 0.4504, 0.4708, 0.4504, 0.4708, 0.4504, 0.4708, 0.4504, 0.4708, 0.4504, 0.4708, 0.4504, 0.4708, 0.4504, 0.4708, 0.4504, 0.4708, 0.4504, 0.4708, 0.4504, 0.4708, 0.4504, 0.4708, 0.4504, 0.4708, 0.4504, 0.4708, 0.4504, 0.4708, 0.4504, 0.4708, 0.4504, 0.4708, 0.4504, 0.4708, 0.4504, 0.4708, 0.4504, 0.4708, 0.4504, 0.4708, 0.4504, 0.4708, 0.4504, 0.4708, 0.4504, 0.4708, 0.4504, 0.4708, 0.4504, 0.4708, 0.4504, 0.4708, 0.4504, 0.4708, 0.4504, 0.4708, 0.4504, 0.4708, 0.4504, 0.4708, 0.4504, 0.4708, 0.4504, 0.4708, 0.4504, 0.4708, 0.4504, 0.4708, 0.4504, 0.4708, 0.4504, 0.4708, 0.4504, 0.4708, 0.4504, 0.4708, 0.4504, 0.4708, 0.4504, 0.4708, 0.4504, 0.4708, 0.4504, 0.4708, 0.4504, 0.4708, 0.4504, 0.4708, 0.4504, 0.4708, 0.4504, 0.4708, 0.4504, 0.4708, 0.4504, 0.4708, 0.4504, 0.4708, 0.4504, 0.4708, 0.4504, 0.4708, 0.4504, 0.4708, 0.4504, 0.4708, 0.4504, 0.4708, 0.4504, 0.4708, 0.4504, 0.4708, 0.4504, 0.4708, 0.4504, 0.4708, 0.4504, 0.4708, 0.4504, 0.4708, 0.4504, 0.4708, 0.4504, 0.4708, 0.4504, 0.4708, 0.4504, 0.4708, 0.4504, 0.4708, 0.4504, 0.4708, 0.4504, 0.4708, 0.4504, 0.4708, 0.4504, 0.4708, 0.4504, 0.4708, 0.4504, 0.4708, 0.4504, 0.4708, 0.4504, 0.4708, 0.4504, 0.4708, 0.4504, 0.4708, 0.4504, 0.4708, 0.4504, 0.4708, 0.4504, 0.4708, 0.4504, 0.4708, 0.4504, 0.4708, 0.4504, 0.4789, 0.4752, 0.4789, 0.4752, 0.4789, 0.4752, 0.4789, 0.4752, 0.4789, 0.4752, 0.4789, 0.4752, 0.4789, 0.4752, 0.4789, 0.4752, 0.4789, 0.4752, 0.4789, 0.4752, 0.4789, 0.4752, 0.4789, 0.4752, 0.4789, 0.4752, 0.4789, 0.4752, 0.4789, 0.4752, 0.4789, 0.4752, 0.4789, 0.4752, 0.4789, 0.4752, 0.4789, 0.4752, 0.4789, 0.4752, 0.4789, 0.4752, 0.4789, 0.4752, 0.4789, 0.4752, 0.4789, 0.4752, 0.4708, 0.4504, 0.4708, 0.4504, 0.4708, 0.4504, 0.4708, 0.4504, 0.4789, 0.4752, 0.4789, 0.4752, 0.4789, 0.4752, 0.4789, 0.4752, 0.4708, 0.4504, 0.4708, 0.4504, 0.4708, 0.4504, 0.4708, 0.4504, 0.4789, 0.4752, 0.4789, 0.4752, 0.4789, 0.4752, 0.4789, 0.4752, 0.4708, 0.4504, 0.4708, 0.4504, 0.4708, 0.4504, 0.4708, 0.4504, 0.4708, 0.4504, 0.4708, 0.4504, 0.4708, 0.4504, 0.4708, 0.4504, 0.4789, 0.4752, 0.4789, 0.4752, 0.4789, 0.4752, 0.4789, 0.4752, 0.4789, 0.4752, 0.4789, 0.4752, 0.4789, 0.4752, 0.4789, 0.4752, 0.4789, 0.4752, 0.4789, 0.4752, 0.4789, 0.4752, 0.4789, 0.4752, 0.4789, 0.4752, 0.4789, 0.4752, 0.4789, 0.4752, 0.4789, 0.4752, 0.4789, 0.4752, 0.4789, 0.4752, 0.4789, 0.4752, 0.4789, 0.4752, 0.4789, 0.4752, 0.4789, 0.4752, 0.4789, 0.4752, 0.4789, 0.4752, 0.4789, 0.4752, 0.4789, 0.4752, 0.4789, 0.4752, 0.4789, 0.4752, 0.4789, 0.4752, 0.4789, 0.4752, 0.4789, 0.4752, 0.4789, 0.4752, 0.4789, 0.4752, 0.4789, 0.4752, 0.4789, 0.4752, 0.4789, 0.4752, 0.4789, 0.4752, 0.4789, 0.4752, 0.4789, 0.4752, 0.4789, 0.4752, 0.4789, 0.4752, 0.4789, 0.4752, 0.4789, 0.4752, 0.4789, 0.4752, 0.4789, 0.4752, 0.4789, 0.4752, 0.4789, 0.4752, 0.4789, 0.4752, 0.4789, 0.4752, 0.4789, 0.4752, 0.4789, 0.4752, 0.4789, 0.4752, 0.4789, 0.4752, 0.4789, 0.4752, 0.4789, 0.4752, 0.4789, 0.4752, 0.4789, 0.4752, 0.4789, 0.4752, 0.4789, 0.4752, 0.4789, 0.4752, 0.4789, 0.4752, 0.4789, 0.4752, 0.4789, 0.4752, 0.4789, 0.4752, 0.4789, 0.4752, 0.4789, 0.4752, 0.4789, 0.4752, 0.4789, 0.4752, 0.4789, 0.4752, 0.4789, 0.4752, 0.4789, 0.4752, 0.4789, 0.4752, 0.4789, 0.4752, 0.4789, 0.4752, 0.4789, 0.4752, 0.4789, 0.4752, 0.4789, 0.4752, 0.4789, 0.4752, 0.4789, 0.4752, 0.4789, 0.4752, 0.4789, 0.4752, 0.4789, 0.4752, 0.4789, 0.4752, 0.4789, 0.4752, 0.4789, 0.4752, 0.4789, 0.4752, 0.4789, 0.4752, 0.4789, 0.4752, 0.4789, 0.4752, 0.4789, 0.4752, 0.4789, 0.4752, 0.4789, 0.4752, 0.4789, 0.4752, 0.4789, 0.4752, 0.4789, 0.4752, 0.4789, 0.4752, 0.4789, 0.4752, 0.4789, 0.4752, 0.4789, 0.4752, 0.4789, 0.4752, 0.4789, 0.4752, 0.4789, 0.4752, 0.4789, 0.4752, 0.4789, 0.4752, 0.4789, 0.4752, 0.4789, 0.4752, 0.4789, 0.4752, 0.4789, 0.4752, 0.4789, 0.4752, 0.4789, 0.4752, 0.4789, 0.4752, 0.4789, 0.4752, 0.4789, 0.4752, 0.4789, 0.4752, 0.4789, 0.4752, 0.4789, 0.4752, 0.4789, 0.4752, 0.4789, 0.4752, 0.4789, 0.4752, 0.4789, 0.4752, 0.4789, 0.4752, 0.4789, 0.4752, 0.4789, 0.4752, 0.4789, 0.4752, 0.4789, 0.4752, 0.4789, 0.4752, 0.4789, 0.4752, 0.4789, 0.4752, 0.4789, 0.4752, 0.4789, 0.4752, 0.4789, 0.4752, 0.4789, 0.4752, 0.4789, 0.4752, 0.4789, 0.4752, 0.4789, 0.4752, 0.4789, 0.4752, 0.4789, 0.4752, 0.4789, 0.4752, 0.4789, 0.4752, 0.4789, 0.4752, 0.4789, 0.4752, 0.4789, 0.4752, 0.4789, 0.4752, 0.4789, 0.4752, 0.4789, 0.4752, 0.4789, 0.4752, 0.4789, 0.4752, 0.4789, 0.4752, 0.4789, 0.4752, 0.4789, 0.4752, 0.4789, 0.4752, 0.4789, 0.4752, 0.4789, 0.4752, 0.4789, 0.4752, 0.4789, 0.4752, 0.4789, 0.4752, 0.4789, 0.4752, 0.4789, 0.4752, 0.4789, 0.4752, 0.4789, 0.4752, 0.4789, 0.4752, 0.4789, 0.4752, 0.4789, 0.4752, 0.4789, 0.4752, 0.4789, 0.4752, 0.4789, 0.4752, 0.4789, 0.4752, 0.4789, 0.4752, 0.4789, 0.4752, 0.4789, 0.4752, 0.4789, 0.4752, 0.4789, 0.4752, 0.4789, 0.4752, 0.4789, 0.4752, 0.4789, 0.4752, 0.4789, 0.4752, 0.4789, 0.4752, 0.4789, 0.4752, 0.4789, 0.4752, 0.4789, 0.4752, 0.4789, 0.4752, 0.4789, 0.4752, 0.4789, 0.4752, 0.4789, 0.4752, 0.4789, 0.4752, 0.4789, 0.4752, 0.4789, 0.4752, 0.4789, 0.4752, 0.4789, 0.4752, 0.4789, 0.4752, 0.4789, 0.4752, 0.4789, 0.4752, 0.4789, 0.4752, 0.4789, 0.4752, 0.4789, 0.4752, 0.4789, 0.4752, 0.4789, 0.4752, 0.4789, 0.4752, 0.4789, 0.4752, 0.4789, 0.4752, 0.4789, 0.4752, 0.4789, 0.4752, 0.4789, 0.4752, 0.4789, 0.4752, 0.4789, 0.4752, 0.4789, 0.4752, 0.4789, 0.4752, 0.4789, 0.4752, 0.4789, 0.4752, 0.4789, 0.4752, 0.4789, 0.4752, 0.4789, 0.4752, 0.4789, 0.4752, 0.4789, 0.4752, 0.4789, 0.4752, 0.4789, 0.4752, 0.4789, 0.4752, 0.4789, 0.4752, 0.4789, 0.4752, 0.4789, 0.4752, 0.4789, 0.4752, 0.4789, 0.4752, 0.4789, 0.4752, 0.4789, 0.4752, 0.4789, 0.4752, 0.4789, 0.4752, 0.4789, 0.4752, 0.4789, 0.4752, 0.4789, 0.4752, 0.4789, 0.4752, 0.4789, 0.4752, 0.4789, 0.4752, 0.4789, 0.4752, 0.4789, 0.4752, 0.4789, 0.4752, 0.4789, 0.4752, 0.4789, 0.4752, 0.4789, 0.4752, 0.4789, 0.4752, 0.4789, 0.4752, 0.4789, 0.4752, 0.4789, 0.4752, 0.4789, 0.4752, 0.4789, 0.4752, 0.4789, 0.4752, 0.4789, 0.4752, 0.4789, 0.4752, 0.4789, 0.4752, 0.4789, 0.4752, 0.4789, 0.4752, 0.4789, 0.4752, 0.4789, 0.4752, 0.4789, 0.4752, 0.4789, 0.4752, 0.4789, 0.4752, 0.4789, 0.4752, 0.4789, 0.4752, 0.4789, 0.4752, 0.4789, 0.4752, 0.4789, 0.4752, 0.4789, 0.4752, 0.4789, 0.4752, 0.4789, 0.4752, 0.4789, 0.4752, 0.4789, 0.4752, 0.4789, 0.4752, 0.4789, 0.4752, 0.4789, 0.4752, 0.4789, 0.4752, 0.4789, 0.4752, 0.4789, 0.4752, 0.4789, 0.4752, 0.4789, 0.4752, 0.4789, 0.4752, 0.4789, 0.4752, 0.4789, 0.4752, 0.4789, 0.4752, 0.4789, 0.4752, 0.4789, 0.4752, 0.4789, 0.4752, 0.4789, 0.4752, 0.4789, 0.4752, 0.4789, 0.4752, 0.4789, 0.4752, 0.4789, 0.4752, 0.4789, 0.4752, 0.4789, 0.4752, 0.4789, 0.4752, 0.4789, 0.4752, 0.4789, 0.4752, 0.4789, 0.4752, 0.4789, 0.4752, 0.4789, 0.4752, 0.4789, 0.4752, 0.4789, 0.4752, 0.4789, 0.4752, 0.4789, 0.4752, 0.4789, 0.4752, 0.4789, 0.4752, 0.4789, 0.4752, 0.4789, 0.4752, 0.4789, 0.4752, 0.4789, 0.4752, 0.4789, 0.4752, 0.4789, 0.4752, 0.4789, 0.4752, 0.4789, 0.4752, 0.4789, 0.4752, 0.4789, 0.4752, 0.4789, 0.4752, 0.4789, 0.4752, 0.4789, 0.4752, 0.4789, 0.4752, 0.4789, 0.4752, 0.4789, 0.4752, 0.4789, 0.4752, 0.4789, 0.4752, 0.4789, 0.4752, 0.4789, 0.4752, 0.4789, 0.4752, 0.4789, 0.4752, 0.4789, 0.4752, 0.4789, 0.4752, 0.4789, 0.4752, 0.4789, 0.4752, 0.4789, 0.4752, 0.4789, 0.4752, 0.4789, 0.4752, 0.4789, 0.4752, 0.4789, 0.4752, 0.4789, 0.4752, 0.4789, 0.4752, 0.4789, 0.4752, 0.4789, 0.4752, 0.4789, 0.4752, 0.4789, 0.4752, 0.4789, 0.4752, 0.4789, 0.4752, 0.4789, 0.4752, 0.4789, 0.4752, 0.4789, 0.4752, 0.4789, 0.4752, 0.4789, 0.4752, 0.4789, 0.4752, 0.4789, 0.4752, 0.4789, 0.4752, 0.4789, 0.4752, 0.4789, 0.4752, 0.4789, 0.4752, 0.4789, 0.4752, 0.4789, 0.4752, 0.4789, 0.4752, 0.4789, 0.4752, 0.4789, 0.4752, 0.4789, 0.4752, 0.4789, 0.4752, 0.4789, 0.4752, 0.4789, 0.4752, 0.4789, 0.4752, 0.4789, 0.4752, 0.4789, 0.4752, 0.4789, 0.4752, 0.4789, 0.4752, 0.4789, 0.4752, 0.4789, 0.4752, 0.4789, 0.4752, 0.4789, 0.4752, 0.4789, 0.4752, 0.4789, 0.4752, 0.4789, 0.4752, 0.4789, 0.4752, 0.4789, 0.4752, 0.4789, 0.4752, 0.4789, 0.4752, 0.4789, 0.4752, 0.4789, 0.4752, 0.4789, 0.4752, 0.4789, 0.4752, 0.4789, 0.4752, 0.4789, 0.4752, 0.4789, 0.4752, 0.4789, 0.4752, 0.4789, 0.4752, 0.4789, 0.4752, 0.4789, 0.4752, 0.4789, 0.4752, 0.4789, 0.4752, 0.4789, 0.4752, 0.4789, 0.4752, 0.4789, 0.4752, 0.4789, 0.4752, 0.4789, 0.4752, 0.4789, 0.4752, 0.4789, 0.4752, 0.4789, 0.4752, 0.4789, 0.4752, 0.4789, 0.4752, 0.4789, 0.4752, 0.4789, 0.4752, 0.4789, 0.4752, 0.4789, 0.4752, 0.4789, 0.4752, 0.4789, 0.4752, 0.4789, 0.4752, 0.4789, 0.4752, 0.4789, 0.4752, 0.4789, 0.4752, 0.4789, 0.4752, 0.4789, 0.4752, 0.4789, 0.4752, 0.4789, 0.4752, 0.4789, 0.4752, 0.4789, 0.4752, 0.4789, 0.4752, 0.4789, 0.4752, 0.4789, 0.4752, 0.4789, 0.4752, 0.4789, 0.4752, 0.4789, 0.4752, 0.4789, 0.4752, 0.4789, 0.4752, 0.4789, 0.4752, 0.4789, 0.4752, 0.4789, 0.4752, 0.4789, 0.4752, 0.4789, 0.4752, 0.4789, 0.4752, 0.4789, 0.4752, 0.4789, 0.4752, 0.4789, 0.4752, 0.4789, 0.4752, 0.4789, 0.4752, 0.4789, 0.4752, 0.4789, 0.4752, 0.4789, 0.4752, 0.4789, 0.4752, 0.4789, 0.4752, 0.4789, 0.4752, 0.4789, 0.4752, 0.4789, 0.4752, 0.4789, 0.4752, 0.4789, 0.4752, 0.4789, 0.4752, 0.4789, 0.4752, 0.4789, 0.4752, 0.4789, 0.4752, 0.4789, 0.4752, 0.4789, 0.4752, 0.4789, 0.4752, 0.4789, 0.4752, 0.4789, 0.4752, 0.4789, 0.4752, 0.4789, 0.4752, 0.4789, 0.4752, 0.4789, 0.4752, 0.4789, 0.4752, 0.4789, 0.4752, 0.4789, 0.4752, 0.4789, 0.4752, 0.4789, 0.4752, 0.4789, 0.4752, 0.4789, 0.4752, 0.4789, 0.4752, 0.4789, 0.4752, 0.4789, 0.4752, 0.4789, 0.4752, 0.4789, 0.4752, 0.4789, 0.4752, 0.4789, 0.4752, 0.4789, 0.4752, 0.4789, 0.4752, 0.4789, 0.4752, 0.4789, 0.4752, 0.4789, 0.4752, 0.4789, 0.4752, 0.4789, 0.4752, 0.4789, 0.4752, 0.4789, 0.4752, 0.4789, 0.4752, 0.4789, 0.4752, 0.4789, 0.4752, 0.4789, 0.4752, 0.4789, 0.4752, 0.4789, 0.4752, 0.4789, 0.4752, 0.4789, 0.4752, 0.4789, 0.4752, 0.4789, 0.4752, 0.4789, 0.4752, 0.4789, 0.4752, 0.4789, 0.4752, 0.4789, 0.4752, 0.4789, 0.4752, 0.4789, 0.4752, 0.4789, 0.4752, 0.4789, 0.4752, 0.4789, 0.4752, 0.4789, 0.4752, 0.4789, 0.4752, 0.4789, 0.4752, 0.4789, 0.4752, 0.4789, 0.4752, 0.4789, 0.4752, 0.4789, 0.4752, 0.4789, 0.4752, 0.4789, 0.4752, 0.4789, 0.4752, 0.4789, 0.4752, 0.4789, 0.4752, 0.4789, 0.4752, 0.4789, 0.4752, 0.4789, 0.4752, 0.4789, 0.4752, 0.4789, 0.4752, 0.4789, 0.4752, 0.4789, 0.4752, 0.4789, 0.4752, 0.4789, 0.4752, 0.4789, 0.4752, 0.4789, 0.4752, 0.4789, 0.4752, 0.4789, 0.4752, 0.4789, 0.4752, 0.4789, 0.4752, 0.4789, 0.4752, 0.4789, 0.4752, 0.4789, 0.4752, 0.4789, 0.4752, 0.4789, 0.4752, 0.4789, 0.4752, 0.4789, 0.4752, 0.4789, 0.4752, 0.4789, 0.4752, 0.4789, 0.4752, 0.4789, 0.4752, 0.4789, 0.4752, 0.4789, 0.4752, 0.4789, 0.4752, 0.4789, 0.4752, 0.4789, 0.4752, 0.4789, 0.4752, 0.4789, 0.4752, 0.4789, 0.4752, 0.4789, 0.4752, 0.4789, 0.4752, 0.4789, 0.4752, 0.4789, 0.4752, 0.4789, 0.4752, 0.4789, 0.4752, 0.4789, 0.4752, 0.4789, 0.4752, 0.4789, 0.4752, 0.4789, 0.4752, 0.4789, 0.4752, 0.4789, 0.4752, 0.4789, 0.4752, 0.4789, 0.4752, 0.4789, 0.4752, 0.4789, 0.4752, 0.4789, 0.4752, 0.4789, 0.4752, 0.4789, 0.4752, 0.4789, 0.4752, 0.4789, 0.4752, 0.4789, 0.4752, 0.4789, 0.4752, 0.4789, 0.4752, 0.4789, 0.4752, 0.4789, 0.4752, 0.4789, 0.4752, 0.4789, 0.4752, 0.4789, 0.4752, 0.4789, 0.4752, 0.4789, 0.4752, 0.4789, 0.4752, 0.4789, 0.4752, 0.4789, 0.4752, 0.4789, 0.4752, 0.4789, 0.4752, 0.4789, 0.4752, 0.4789, 0.4752, 0.4789, 0.4752, 0.4789, 0.4752, 0.4789, 0.4752, 0.4789, 0.4752, 0.4789, 0.4752, 0.4789, 0.4752, 0.4789, 0.4752, 0.4789, 0.4752, 0.4789, 0.4752, 0.4789, 0.4752, 0.4789, 0.4752, 0.4789, 0.4752, 0.4789, 0.4752, 0.4789, 0.4752, 0.4789, 0.4752, 0.4789, 0.4752, 0.4789, 0.4752, 0.4789, 0.4752, 0.4789, 0.4752, 0.4789, 0.4752, 0.4789, 0.4752, 0.4789, 0.4752, 0.4789, 0.4752, 0.4789, 0.4752, 0.4789, 0.4752, 0.4789, 0.4752, 0.4789, 0.4752, 0.4789, 0.4752, 0.4789, 0.4752, 0.4789, 0.4752, 0.4789, 0.4752, 0.4789, 0.4752, 0.4789, 0.4752, 0.4789, 0.4752, 0.4789, 0.4752, 0.4789, 0.4752, 0.4789, 0.4752, 0.4789, 0.4752, 0.4789, 0.4752, 0.4789, 0.4752, 0.4789, 0.4752, 0.4789, 0.4752, 0.4789, 0.4752, 0.4789, 0.4752, 0.4789, 0.4752, 0.4789, 0.4752, 0.4789, 0.4752, 0.4789, 0.4752, 0.4789, 0.4752, 0.4789, 0.4752, 0.4789, 0.4752, 0.4789, 0.4752, 0.4789, 0.4752, 0.4789, 0.4752, 0.4789, 0.4752, 0.4789, 0.4752, 0.4789, 0.4752, 0.4789, 0.4752, 0.4789, 0.4752, 0.4789, 0.4752, 0.4789, 0.4752, 0.4789, 0.4752, 0.4789, 0.4752, 0.4789, 0.4752, 0.4789, 0.4752, 0.4789, 0.4752, 0.4789, 0.4752, 0.4789, 0.4752, 0.4789, 0.4752, 0.4789, 0.4752, 0.4789, 0.4752, 0.4789, 0.4752, 0.4789, 0.4752, 0.4789, 0.4752, 0.4789, 0.4752, 0.4789, 0.4752, 0.4789, 0.4752, 0.4789, 0.4752, 0.4789, 0.4752, 0.4789, 0.4752, 0.4789, 0.4752, 0.4789, 0.4752, 0.4789, 0.4752, 0.4789, 0.4752, 0.4789, 0.4752, 0.4789, 0.4752, 0.4789, 0.4752, 0.4789, 0.4752, 0.4789, 0.4752, 0.4789, 0.4752, 0.4789, 0.4752, 0.4789, 0.4752, 0.4789, 0.4752, 0.4789, 0.4752, 0.4789, 0.4752, 0.4789, 0.4752, 0.4789, 0.4752, 0.4789, 0.4752, 0.4789, 0.4752, 0.4789, 0.4752, 0.4789, 0.4752, 0.4789, 0.4752, 0.4789, 0.4752, 0.4789, 0.4752, 0.4789, 0.4752, 0.4789, 0.4752, 0.4789, 0.4752, 0.4789, 0.4752, 0.4789, 0.4752, 0.4789, 0.4752, 0.4789, 0.4752, 0.4789, 0.4752, 0.4789, 0.4752, 0.4789, 0.4752, 0.4789, 0.4752, 0.4789, 0.4752, 0.4789, 0.4752, 0.4789, 0.4752, 0.4789, 0.4752, 0.4789, 0.4752, 0.4789, 0.4752, 0.4789, 0.4752, 0.4789, 0.4752, 0.4789, 0.4752, 0.4789, 0.4752, 0.4789, 0.4752, 0.4789, 0.4752, 0.4789, 0.4752, 0.4789, 0.4752, 0.4789, 0.4752, 0.4789, 0.4752, 0.4789, 0.4752, 0.4789, 0.4752, 0.4789, 0.4752, 0.4789, 0.4752, 0.4789, 0.4752, 0.4789, 0.4752, 0.4789, 0.4752, 0.4789, 0.4752, 0.4789, 0.4752, 0.4789, 0.4752, 0.4789, 0.4752, 0.4789, 0.4752, 0.4789, 0.4752, 0.4789, 0.4752, 0.4789, 0.4752, 0.4789, 0.4752, 0.4708, 0.4504, 0.4708, 0.4504, 0.4708, 0.4504, 0.4708, 0.4504, 0.4789, 0.4752, 0.4789, 0.4752, 0.4789, 0.4752, 0.4789, 0.4752, 0.4708, 0.4504, 0.4708, 0.4504, 0.4708, 0.4504, 0.4708, 0.4504, 0.4708, 0.4504, 0.4709, 0.4504, 0.4709, 0.4504, 0.4708, 0.4504, 0.4708, 0.4504, 0.4709, 0.4504, 0.4709, 0.4504, 0.4708, 0.4504, 0.4708, 0.4504, 0.4708, 0.4504, 0.4708, 0.4504, 0.4708, 0.4504, 0.4708, 0.4504, 0.4708, 0.4504, 0.4708, 0.4504, 0.4708, 0.4504, 0.4789, 0.4752, 0.4789, 0.4752, 0.4789, 0.4752, 0.4789, 0.4752, 0.4789, 0.4752, 0.4789, 0.4752, 0.4789, 0.4752, 0.4789, 0.4752, 0.4708, 0.4504, 0.4709, 0.4504, 0.4709, 0.4504, 0.4708, 0.4504, 0.4708, 0.4504, 0.4708, 0.4504, 0.4708, 0.4504, 0.4708, 0.4504, 0.4708, 0.4504, 0.4708, 0.4504, 0.4708, 0.4504, 0.4708, 0.4504, 0.4708, 0.4504, 0.4708, 0.4504, 0.4708, 0.4504, 0.4708, 0.4504, 0.4708, 0.4504, 0.4708, 0.4504, 0.4708, 0.4504, 0.4708, 0.4504, 0.4708, 0.4504, 0.4709, 0.4504, 0.4709, 0.4504, 0.4708, 0.4504, 0.4789, 0.4752, 0.4789, 0.4752, 0.4789, 0.4752, 0.4789, 0.4752, 0.4708, 0.4504, 0.4708, 0.4504, 0.4708, 0.4504, 0.4708, 0.4504, 0.4708, 0.4504, 0.4708, 0.4504, 0.4708, 0.4504, 0.4708, 0.4504, 0.4708, 0.4504, 0.4708, 0.4504, 0.4708, 0.4504, 0.4708, 0.4504, 0.4708, 0.4504, 0.4708, 0.4504, 0.4708, 0.4504, 0.4708, 0.4504, 0.4708, 0.4504, 0.4708, 0.4504, 0.4708, 0.4504, 0.4708, 0.4504, 0.4708, 0.4504, 0.4708, 0.4504, 0.4708, 0.4504, 0.4708, 0.4504, 0.4708, 0.4504, 0.4708, 0.4504, 0.4708, 0.4504, 0.4708, 0.4504, 0.4708, 0.4504, 0.4708, 0.4504, 0.4708, 0.4504, 0.4708, 0.4504, 0.4708, 0.4504, 0.4708, 0.4504, 0.4708, 0.4504, 0.4708, 0.4504, 0.4708, 0.4504, 0.4708, 0.4504, 0.4708, 0.4504, 0.4708, 0.4504, 0.4708, 0.4504, 0.4708, 0.4504, 0.4708, 0.4504, 0.4708, 0.4504, 0.4708, 0.4504, 0.4708, 0.4504, 0.4708, 0.4504, 0.4708, 0.4504, 0.4708, 0.4504, 0.4708, 0.4504, 0.4708, 0.4504, 0.4708, 0.4504, 0.4708, 0.4504, 0.4708, 0.4504, 0.4708, 0.4504, 0.4708, 0.4504, 0.4708, 0.4504, 0.4708, 0.4504, 0.4708, 0.4504, 0.4708, 0.4504, 0.4708, 0.4504, 0.4708, 0.4504, 0.4708, 0.4504, 0.4708, 0.4504, 0.4708, 0.4504, 0.4708, 0.4504, 0.4708, 0.4504, 0.4708, 0.4504, 0.4708, 0.4504, 0.4708, 0.4504, 0.4708, 0.4504, 0.4708, 0.4504, 0.4708, 0.4504, 0.4708, 0.4504, 0.4708, 0.4504, 0.4708, 0.4504, 0.4708, 0.4504, 0.4708, 0.4504, 0.4708, 0.4504, 0.4708, 0.4504, 0.4708, 0.4504, 0.4708, 0.4504, 0.4708, 0.4504, 0.4708, 0.4504, 0.4708, 0.4504, 0.4708, 0.4504, 0.4708, 0.4504, 0.4708, 0.4504, 0.4708, 0.4504, 0.4708, 0.4504, 0.4708, 0.4504, 0.4708, 0.4504, 0.4708, 0.4504, 0.4708, 0.4504, 0.4708, 0.4504, 0.4708, 0.4504, 0.4708, 0.4504, 0.4708, 0.4504, 0.4708, 0.4504, 0.4708, 0.4504, 0.4708, 0.4504, 0.4708, 0.4504, 0.4708, 0.4504, 0.4708, 0.4504, 0.4708, 0.4504, 0.4708, 0.4504, 0.4708, 0.4504, 0.4708, 0.4504, 0.4708, 0.4504, 0.4708, 0.4504, 0.4708, 0.4504, 0.4708, 0.4504, 0.4708, 0.4504, 0.4708, 0.4504, 0.4708, 0.4504, 0.4708, 0.4504, 0.4708, 0.4504, 0.4708, 0.4504, 0.4708, 0.4504, 0.4708, 0.4504, 0.4708, 0.4504, 0.4708, 0.4504, 0.4708, 0.4504, 0.4708, 0.4504, 0.4708, 0.4504, 0.4708, 0.4504, 0.4708, 0.4504, 0.4708, 0.4504, 0.4708, 0.4504, 0.4708, 0.4504, 0.4708, 0.4504, 0.4708, 0.4504, 0.4708, 0.4504, 0.4708, 0.4504, 0.4708, 0.4504, 0.4708, 0.4504, 0.4708, 0.4504, 0.4708, 0.4504, 0.4708, 0.4504, 0.4708, 0.4504, 0.4708, 0.4504, 0.4708, 0.4504, 0.4708, 0.4504, 0.4708, 0.4504, 0.4708, 0.4504, 0.4708, 0.4504, 0.4708, 0.4504, 0.4708, 0.4504, 0.4708, 0.4504, 0.4708, 0.4504, 0.4708, 0.4504, 0.4708, 0.4504, 0.4708, 0.4504, 0.4708, 0.4504, 0.4708, 0.4504, 0.4708, 0.4504, 0.4708, 0.4504, 0.4708, 0.4504, 0.4708, 0.4504, 0.4708, 0.4504, 0.4708, 0.4504, 0.4708, 0.4504, 0.4708, 0.4504, 0.4708, 0.4504, 0.4708, 0.4504, 0.4708, 0.4504, 0.4708, 0.4504, 0.4708, 0.4504, 0.4708, 0.4504, 0.4708, 0.4504, 0.4708, 0.4504, 0.4708, 0.4504, 0.4708, 0.4504, 0.4708, 0.4504, 0.4708, 0.4504, 0.4708, 0.4504, 0.4708, 0.4504, 0.4708, 0.4504, 0.4708, 0.4504, 0.4708, 0.4504, 0.4708, 0.4504, 0.4708, 0.4504, 0.4708, 0.4504, 0.4708, 0.4504, 0.4708, 0.4504, 0.4708, 0.4504, 0.4708, 0.4504, 0.4708, 0.4504, 0.4708, 0.4504, 0.4708, 0.4504, 0.4708, 0.4504, 0.4708, 0.4504, 0.4708, 0.4504, 0.4708, 0.4504, 0.4708, 0.4504, 0.4708, 0.4504, 0.4708, 0.4504, 0.4708, 0.4504, 0.4708, 0.4504, 0.4708, 0.4504, 0.4708, 0.4504, 0.4708, 0.4504, 0.4708, 0.4504, 0.4708, 0.4504, 0.4708, 0.4504, 0.4708, 0.4504, 0.4708, 0.4504, 0.4708, 0.4504, 0.4708, 0.4504, 0.4708, 0.4504, 0.4708, 0.4504, 0.4708, 0.4504, 0.4708, 0.4504, 0.4708, 0.4504, 0.4708, 0.4504, 0.4708, 0.4504, 0.4708, 0.4504, 0.4708, 0.4504, 0.4708, 0.4504, 0.4708, 0.4504, 0.4708, 0.4504, 0.4708, 0.4504, 0.4708, 0.4504, 0.4708, 0.4504, 0.4708, 0.4504, 0.4708, 0.4504, 0.4708, 0.4504, 0.4708, 0.4504, 0.4708, 0.4504, 0.4708, 0.4504, 0.4708, 0.4504, 0.4708, 0.4504, 0.4708, 0.4504, 0.4708, 0.4504, 0.4708, 0.4504, 0.4708, 0.4504, 0.4708, 0.4504, 0.4708, 0.4504, 0.4708, 0.4504, 0.4708, 0.4504, 0.4708, 0.4504, 0.4708, 0.4504, 0.4708, 0.4504, 0.4708, 0.4504, 0.4708, 0.4504, 0.4708, 0.4504, 0.4708, 0.4504, 0.4708, 0.4504, 0.4708, 0.4504, 0.4708, 0.4504, 0.4708, 0.4504, 0.4708, 0.4504, 0.4708, 0.4504, 0.4708, 0.4504, 0.4708, 0.4504, 0.4708, 0.4504, 0.4708, 0.4504, 0.4708, 0.4504, 0.4708, 0.4504, 0.4708, 0.4504, 0.4708, 0.4504, 0.4708, 0.4504, 0.4708, 0.4504, 0.4708, 0.4504, 0.4708, 0.4504, 0.4708, 0.4504, 0.4708, 0.4504, 0.4708, 0.4504, 0.4708, 0.4504, 0.4708, 0.4504, 0.4708, 0.4504, 0.4708, 0.4504, 0.4708, 0.4504, 0.4708, 0.4504, 0.4708, 0.4504, 0.4708, 0.4504, 0.4708, 0.4504, 0.4708, 0.4504, 0.4708, 0.4504, 0.4708, 0.4504, 0.4708, 0.4504, 0.4708, 0.4504, 0.4708, 0.4504, 0.4708, 0.4504, 0.4708, 0.4504, 0.4708, 0.4504, 0.4708, 0.4504, 0.4708, 0.4504, 0.4708, 0.4504, 0.4708, 0.4504, 0.4708, 0.4504, 0.4708, 0.4504, 0.4708, 0.4504, 0.4708, 0.4504, 0.4708, 0.4504, 0.4708, 0.4504, 0.4708, 0.4504, 0.4708, 0.4504, 0.4708, 0.4504, 0.4708, 0.4504, 0.4708, 0.4504, 0.4708, 0.4504, 0.4708, 0.4504, 0.4708, 0.4504, 0.4708, 0.4504, 0.4708, 0.4504, 0.4708, 0.4504, 0.4708, 0.4504, 0.4708, 0.4504, 0.4708, 0.4504, 0.4708, 0.4504, 0.4708, 0.4504, 0.4708, 0.4504, 0.4708, 0.4504, 0.4708, 0.4504, 0.4708, 0.4504, 0.4708, 0.4504, 0.4708, 0.4504, 0.4708, 0.4504, 0.4708, 0.4504, 0.4708, 0.4504, 0.4708, 0.4504, 0.4708, 0.4504, 0.4708, 0.4504, 0.4708, 0.4504, 0.4708, 0.4504, 0.4708, 0.4504, 0.4708, 0.4504, 0.4708, 0.4504, 0.4708, 0.4504, 0.4708, 0.4504, 0.4708, 0.4504, 0.4708, 0.4504, 0.4708, 0.4504, 0.4708, 0.4504, 0.4708, 0.4504, 0.4708, 0.4504, 0.4708, 0.4504, 0.4708, 0.4504, 0.4708, 0.4504, 0.4708, 0.4504, 0.4708, 0.4504, 0.4708, 0.4504, 0.4708, 0.4504, 0.4708, 0.4504, 0.4708, 0.4504, 0.4708, 0.4504, 0.4708, 0.4504, 0.4708, 0.4504, 0.4708, 0.4504, 0.4708, 0.4504, 0.4708, 0.4504, 0.4708, 0.4504, 0.4708, 0.4504, 0.4708, 0.4504, 0.4708, 0.4504, 0.4708, 0.4504, 0.4708, 0.4504, 0.4708, 0.4504, 0.4708, 0.4504, 0.4708, 0.4504, 0.4708, 0.4504, 0.4708, 0.4504, 0.4708, 0.4504, 0.4708, 0.4504, 0.4708, 0.4504, 0.4708, 0.4504, 0.4708, 0.4504, 0.4708, 0.4504, 0.4708, 0.4504, 0.4708, 0.4504, 0.4708, 0.4504, 0.4708, 0.4504, 0.4708, 0.4504, 0.4708, 0.4504, 0.4708, 0.4504, 0.4708, 0.4504, 0.4708, 0.4504, 0.4708, 0.4504, 0.4708, 0.4504, 0.4708, 0.4504, 0.4708, 0.4504, 0.4708, 0.4504, 0.4708, 0.4504, 0.4789, 0.4752, 0.4789, 0.4752, 0.4789, 0.4752, 0.4789, 0.4752, 0.4789, 0.4752, 0.4789, 0.4752, 0.4789, 0.4752, 0.4789, 0.4752, 0.4789, 0.4752, 0.4789, 0.4752, 0.4789, 0.4752, 0.4789, 0.4752, 0.4789, 0.4752, 0.4789, 0.4752, 0.4789, 0.4752, 0.4789, 0.4752, 0.4789, 0.4752, 0.4789, 0.4752, 0.4789, 0.4752, 0.4789, 0.4752, 0.4789, 0.4752, 0.4789, 0.4752, 0.4789, 0.4752, 0.4789, 0.4752, 0.4789, 0.4752, 0.4789, 0.4752, 0.4789, 0.4752, 0.4789, 0.4752, 0.4789, 0.4752, 0.4789, 0.4752, 0.4789, 0.4752, 0.4789, 0.4752, 0.4708, 0.4504, 0.4708, 0.4504, 0.4708, 0.4504, 0.4708, 0.4504, 0.4789, 0.4752, 0.4789, 0.4752, 0.4789, 0.4752, 0.4789, 0.4752, 0.4708, 0.4504, 0.4708, 0.4504, 0.4708, 0.4504, 0.4708, 0.4504, 0.4708, 0.4504, 0.4708, 0.4504, 0.4708, 0.4504, 0.4708, 0.4504, 0.4789, 0.4752, 0.4789, 0.4752, 0.4789, 0.4752, 0.4789, 0.4752, 0.4789, 0.4752, 0.4789, 0.4752, 0.4789, 0.4752, 0.4789, 0.4752, 0.4789, 0.4752, 0.4789, 0.4752, 0.4789, 0.4752, 0.4789, 0.4752, 0.4789, 0.4752, 0.4789, 0.4752, 0.4789, 0.4752, 0.4789, 0.4752, 0.4789, 0.4752, 0.4789, 0.4752, 0.4789, 0.4752, 0.4789, 0.4752, 0.4789, 0.4752, 0.4789, 0.4752, 0.4789, 0.4752, 0.4789, 0.4752, 0.4789, 0.4752, 0.4789, 0.4752, 0.4789, 0.4752, 0.4789, 0.4752, 0.4789, 0.4752, 0.4789, 0.4752, 0.4789, 0.4752, 0.4789, 0.4752, 0.4789, 0.4752, 0.4789, 0.4752, 0.4789, 0.4752, 0.4789, 0.4752, 0.4789, 0.4752, 0.4789, 0.4752, 0.4789, 0.4752, 0.4789, 0.4752, 0.4789, 0.4752, 0.4789, 0.4752, 0.4789, 0.4752, 0.4789, 0.4752, 0.4789, 0.4752, 0.4789, 0.4752, 0.4789, 0.4752, 0.4789, 0.4752, 0.4789, 0.4752, 0.4789, 0.4752, 0.4789, 0.4752, 0.4789, 0.4752, 0.4789, 0.4752, 0.4789, 0.4752, 0.4789, 0.4752, 0.4789, 0.4752, 0.4789, 0.4752, 0.4789, 0.4752, 0.4789, 0.4752, 0.4789, 0.4752, 0.4789, 0.4752, 0.4789, 0.4752, 0.4789, 0.4752, 0.4789, 0.4752, 0.4789, 0.4752, 0.4789, 0.4752, 0.4789, 0.4752, 0.4789, 0.4752, 0.4789, 0.4752, 0.4789, 0.4752, 0.4789, 0.4752, 0.4789, 0.4752, 0.4789, 0.4752, 0.4789, 0.4752, 0.4789, 0.4752, 0.4789, 0.4752, 0.4789, 0.4752, 0.4789, 0.4752, 0.4789, 0.4752, 0.4789, 0.4752, 0.4789, 0.4752, 0.4789, 0.4752, 0.4789, 0.4752, 0.4789, 0.4752, 0.4789, 0.4752, 0.4789, 0.4752, 0.4789, 0.4752, 0.4789, 0.4752, 0.4789, 0.4752, 0.4789, 0.4752, 0.4789, 0.4752, 0.4789, 0.4752, 0.4789, 0.4752, 0.4789, 0.4752, 0.4789, 0.4752, 0.4789, 0.4752, 0.4789, 0.4752, 0.4789, 0.4752, 0.4789, 0.4752, 0.4789, 0.4752, 0.4789, 0.4752, 0.4789, 0.4752, 0.4789, 0.4752, 0.4789, 0.4752, 0.4789, 0.4752, 0.4789, 0.4752, 0.4789, 0.4752, 0.4789, 0.4752, 0.4789, 0.4752, 0.4789, 0.4752, 0.4789, 0.4752, 0.4789, 0.4752, 0.4789, 0.4752, 0.4789, 0.4752, 0.4789, 0.4752, 0.4789, 0.4752, 0.4789, 0.4752, 0.4789, 0.4752, 0.4789, 0.4752, 0.4789, 0.4752, 0.4789, 0.4752, 0.4789, 0.4752, 0.4789, 0.4752, 0.4789, 0.4752, 0.4789, 0.4752, 0.4789, 0.4752, 0.4789, 0.4752, 0.4789, 0.4752, 0.4789, 0.4752, 0.4789, 0.4752, 0.4789, 0.4752, 0.4789, 0.4752, 0.4789, 0.4752, 0.4789, 0.4752, 0.4789, 0.4752, 0.4789, 0.4752, 0.4789, 0.4752, 0.4789, 0.4752, 0.4789, 0.4752, 0.4789, 0.4752, 0.4789, 0.4752, 0.4789, 0.4752, 0.4789, 0.4752, 0.4789, 0.4752, 0.4789, 0.4752, 0.4789, 0.4752, 0.4789, 0.4752, 0.4789, 0.4752, 0.4789, 0.4752, 0.4789, 0.4752, 0.4789, 0.4752, 0.4789, 0.4752, 0.4789, 0.4752, 0.4789, 0.4752, 0.4789, 0.4752, 0.4789, 0.4752, 0.4789, 0.4752, 0.4789, 0.4752, 0.4789, 0.4752, 0.4789, 0.4752, 0.4789, 0.4752, 0.4789, 0.4752, 0.4789, 0.4752, 0.4789, 0.4752, 0.4789, 0.4752, 0.4789, 0.4752, 0.4789, 0.4752, 0.4789, 0.4752, 0.4789, 0.4752, 0.4789, 0.4752, 0.4789, 0.4752, 0.4789, 0.4752, 0.4789, 0.4752, 0.4789, 0.4752, 0.4789, 0.4752, 0.4789, 0.4752, 0.4789, 0.4752, 0.4789, 0.4752, 0.4789, 0.4752, 0.4789, 0.4752, 0.4789, 0.4752, 0.4789, 0.4752, 0.4789, 0.4752, 0.4789, 0.4752, 0.4789, 0.4752, 0.4789, 0.4752, 0.4789, 0.4752, 0.4789, 0.4752, 0.4789, 0.4752, 0.4789, 0.4752, 0.4789, 0.4752, 0.4789, 0.4752, 0.4789, 0.4752, 0.4789, 0.4752, 0.4789, 0.4752, 0.4789, 0.4752, 0.4789, 0.4752, 0.4789, 0.4752, 0.4789, 0.4752, 0.4789, 0.4752, 0.4789, 0.4752, 0.4789, 0.4752, 0.4789, 0.4752, 0.4789, 0.4752, 0.4789, 0.4752, 0.4789, 0.4752, 0.4789, 0.4752, 0.4789, 0.4752, 0.4789, 0.4752, 0.4789, 0.4752, 0.4789, 0.4752, 0.4789, 0.4752, 0.4789, 0.4752, 0.4789, 0.4752, 0.4789, 0.4752, 0.4789, 0.4752, 0.4789, 0.4752, 0.4789, 0.4752, 0.4789, 0.4752, 0.4789, 0.4752, 0.4789, 0.4752, 0.4789, 0.4752, 0.4789, 0.4752, 0.4789, 0.4752, 0.4789, 0.4752, 0.4789, 0.4752, 0.4789, 0.4752, 0.4789, 0.4752, 0.4789, 0.4752, 0.4789, 0.4752, 0.4789, 0.4752, 0.4789, 0.4752, 0.4789, 0.4752, 0.4789, 0.4752, 0.4789, 0.4752, 0.4789, 0.4752, 0.4789, 0.4752, 0.4789, 0.4752, 0.4789, 0.4752, 0.4789, 0.4752, 0.4789, 0.4752, 0.4789, 0.4752, 0.4789, 0.4752, 0.4789, 0.4752, 0.4789, 0.4752, 0.4789, 0.4752, 0.4789, 0.4752, 0.4789, 0.4752, 0.4789, 0.4752, 0.4789, 0.4752, 0.4789, 0.4752, 0.4789, 0.4752, 0.4789, 0.4752, 0.4789, 0.4752, 0.4789, 0.4752, 0.4789, 0.4752, 0.4789, 0.4752, 0.4789, 0.4752, 0.4789, 0.4752, 0.4789, 0.4752, 0.4789, 0.4752, 0.4789, 0.4752, 0.4789, 0.4752, 0.4789, 0.4752, 0.4789, 0.4752, 0.4789, 0.4752, 0.4789, 0.4752, 0.4789, 0.4752, 0.4789, 0.4752, 0.4789, 0.4752, 0.4789, 0.4752, 0.4789, 0.4752, 0.4789, 0.4752, 0.4789, 0.4752, 0.4789, 0.4752, 0.4789, 0.4752, 0.4789, 0.4752, 0.4789, 0.4752, 0.4789, 0.4752, 0.4789, 0.4752, 0.4789, 0.4752, 0.4789, 0.4752, 0.4789, 0.4752, 0.4789, 0.4752, 0.4789, 0.4752, 0.4789, 0.4752, 0.4789, 0.4752, 0.4789, 0.4752, 0.4789, 0.4752, 0.4789, 0.4752, 0.4789, 0.4752, 0.4789, 0.4752, 0.4789, 0.4752, 0.4789, 0.4752, 0.4789, 0.4752, 0.4789, 0.4752, 0.4789, 0.4752, 0.4789, 0.4752, 0.4789, 0.4752, 0.4789, 0.4752, 0.4789, 0.4752, 0.4789, 0.4752, 0.4789, 0.4752, 0.4789, 0.4752, 0.4789, 0.4752, 0.4789, 0.4752, 0.4789, 0.4752, 0.4789, 0.4752, 0.4789, 0.4752, 0.4789, 0.4752, 0.4789, 0.4752, 0.4789, 0.4752, 0.4789, 0.4752, 0.4789, 0.4752, 0.4789, 0.4752, 0.4789, 0.4752, 0.4789, 0.4752, 0.4789, 0.4752, 0.4789, 0.4752, 0.4789, 0.4752, 0.4789, 0.4752, 0.4789, 0.4752, 0.4789, 0.4752, 0.4789, 0.4752, 0.4789, 0.4752, 0.4789, 0.4752, 0.4789, 0.4752, 0.4789, 0.4752, 0.4789, 0.4752, 0.4789, 0.4752, 0.4789, 0.4752, 0.4789, 0.4752, 0.4789, 0.4752, 0.4789, 0.4752, 0.4789, 0.4752, 0.4789, 0.4752, 0.4789, 0.4752, 0.4789, 0.4752, 0.4789, 0.4752, 0.4789, 0.4752, 0.4789, 0.4752, 0.4789, 0.4752, 0.4789, 0.4752, 0.4789, 0.4752, 0.4789, 0.4752, 0.4789, 0.4752, 0.4789, 0.4752, 0.4789, 0.4752, 0.4789, 0.4752, 0.4789, 0.4752, 0.4789, 0.4752, 0.4789, 0.4752, 0.4789, 0.4752, 0.4789, 0.4752, 0.4789, 0.4752, 0.4789, 0.4752, 0.4789, 0.4752, 0.4789, 0.4752, 0.4789, 0.4752, 0.4789, 0.4752, 0.4789, 0.4752, 0.4789, 0.4752, 0.4789, 0.4752, 0.4789, 0.4752, 0.4789, 0.4752, 0.4789, 0.4752, 0.4789, 0.4752, 0.4789, 0.4752, 0.4789, 0.4752, 0.4789, 0.4752, 0.4789, 0.4752, 0.4789, 0.4752, 0.4789, 0.4752, 0.4789, 0.4752, 0.4789, 0.4752, 0.4789, 0.4752, 0.4789, 0.4752, 0.4789, 0.4752, 0.4789, 0.4752, 0.4789, 0.4752, 0.4789, 0.4752, 0.4789, 0.4752, 0.4789, 0.4752, 0.4789, 0.4752, 0.4789, 0.4752, 0.4789, 0.4752, 0.4789, 0.4752, 0.4789, 0.4752, 0.4789, 0.4752, 0.4789, 0.4752, 0.4789, 0.4752, 0.4789, 0.4752, 0.4789, 0.4752, 0.4789, 0.4752, 0.4789, 0.4752, 0.4789, 0.4752, 0.4789, 0.4752, 0.4789, 0.4752, 0.4789, 0.4752, 0.4789, 0.4752, 0.4789, 0.4752, 0.4789, 0.4752, 0.4789, 0.4752, 0.4789, 0.4752, 0.4789, 0.4752, 0.4789, 0.4752, 0.4789, 0.4752, 0.4789, 0.4752, 0.4789, 0.4752, 0.4789, 0.4752, 0.4789, 0.4752, 0.4789, 0.4752, 0.4789, 0.4752, 0.4789, 0.4752, 0.4789, 0.4752, 0.4789, 0.4752, 0.4789, 0.4752, 0.4789, 0.4752, 0.4789, 0.4752, 0.4789, 0.4752, 0.4789, 0.4752, 0.4789, 0.4752, 0.4789, 0.4752, 0.4789, 0.4752, 0.4789, 0.4752, 0.4789, 0.4752, 0.4789, 0.4752, 0.4789, 0.4752, 0.4789, 0.4752, 0.4789, 0.4752, 0.4789, 0.4752, 0.4789, 0.4752, 0.4789, 0.4752, 0.4789, 0.4752, 0.4789, 0.4752, 0.4789, 0.4752, 0.4789, 0.4752, 0.4789, 0.4752, 0.4789, 0.4752, 0.4789, 0.4752, 0.4789, 0.4752, 0.4789, 0.4752, 0.4789, 0.4752, 0.4789, 0.4752, 0.4789, 0.4752, 0.4789, 0.4752, 0.4789, 0.4752, 0.4789, 0.4752, 0.4789, 0.4752, 0.4789, 0.4752, 0.4789, 0.4752, 0.4789, 0.4752, 0.4789, 0.4752, 0.4789, 0.4752, 0.4789, 0.4752, 0.4789, 0.4752, 0.4789, 0.4752, 0.4789, 0.4752, 0.4789, 0.4752, 0.4789, 0.4752, 0.4789, 0.4752, 0.4789, 0.4752, 0.4789, 0.4752, 0.4789, 0.4752, 0.4789, 0.4752, 0.4789, 0.4752, 0.4789, 0.4752, 0.4789, 0.4752, 0.4789, 0.4752, 0.4789, 0.4752, 0.4789, 0.4752, 0.4789, 0.4752, 0.4789, 0.4752, 0.4789, 0.4752, 0.4789, 0.4752, 0.4789, 0.4752, 0.4789, 0.4752, 0.4789, 0.4752, 0.4789, 0.4752, 0.4789, 0.4752, 0.4789, 0.4752, 0.4789, 0.4752, 0.4789, 0.4752, 0.4789, 0.4752, 0.4789, 0.4752, 0.4789, 0.4752, 0.4789, 0.4752, 0.4789, 0.4752, 0.4789, 0.4752, 0.4789, 0.4752, 0.4789, 0.4752, 0.4789, 0.4752, 0.4789, 0.4752, 0.4789, 0.4752, 0.4789, 0.4752, 0.4789, 0.4752, 0.4789, 0.4752, 0.4789, 0.4752, 0.4789, 0.4752, 0.4789, 0.4752, 0.4789, 0.4752, 0.4789, 0.4752, 0.4789, 0.4752, 0.4789, 0.4752, 0.4789, 0.4752, 0.4789, 0.4752, 0.4789, 0.4752, 0.4789, 0.4752, 0.4789, 0.4752, 0.4789, 0.4752, 0.4789, 0.4752, 0.4789, 0.4752, 0.4789, 0.4752, 0.4789, 0.4752, 0.4789, 0.4752, 0.4789, 0.4752, 0.4789, 0.4752, 0.4789, 0.4752, 0.4789, 0.4752, 0.4789, 0.4752, 0.4789, 0.4752, 0.4789, 0.4752, 0.4789, 0.4752, 0.4789, 0.4752, 0.4789, 0.4752, 0.4789, 0.4752, 0.4789, 0.4752, 0.4789, 0.4752, 0.4789, 0.4752, 0.4789, 0.4752, 0.4789, 0.4752, 0.4789, 0.4752, 0.4789, 0.4752, 0.4789, 0.4752, 0.4789, 0.4752, 0.4789, 0.4752, 0.4789, 0.4752, 0.4789, 0.4752, 0.4789, 0.4752, 0.4789, 0.4752, 0.4789, 0.4752, 0.4789, 0.4752, 0.4789, 0.4752, 0.4789, 0.4752, 0.4789, 0.4752, 0.4789, 0.4752, 0.4789, 0.4752, 0.4789, 0.4752, 0.4789, 0.4752, 0.4789, 0.4752, 0.4789, 0.4752, 0.4789, 0.4752, 0.4789, 0.4752, 0.4789, 0.4752, 0.4789, 0.4752, 0.4789, 0.4752, 0.4789, 0.4752, 0.4789, 0.4752, 0.4789, 0.4752, 0.4789, 0.4752, 0.4789, 0.4752, 0.4789, 0.4752, 0.4789, 0.4752, 0.4789, 0.4752, 0.4789, 0.4752, 0.4789, 0.4752, 0.4789, 0.4752, 0.4789, 0.4752, 0.4789, 0.4752, 0.4789, 0.4752, 0.4789, 0.4752, 0.4789, 0.4752, 0.4789, 0.4752, 0.4789, 0.4752, 0.4789, 0.4752, 0.4789, 0.4752, 0.4789, 0.4752, 0.4789, 0.4752, 0.4789, 0.4752, 0.4789, 0.4752, 0.4789, 0.4752, 0.4789, 0.4752, 0.4789, 0.4752, 0.4789, 0.4752, 0.4789, 0.4752, 0.4789, 0.4752, 0.4789, 0.4752, 0.4789, 0.4752, 0.4789, 0.4752, 0.4789, 0.4752, 0.4789, 0.4752, 0.4789, 0.4752, 0.4789, 0.4752, 0.4789, 0.4752, 0.4789, 0.4752, 0.4789, 0.4752, 0.4789, 0.4752, 0.4789, 0.4752, 0.4789, 0.4752, 0.4789, 0.4752, 0.4789, 0.4752, 0.4789, 0.4752, 0.4789, 0.4752, 0.4789, 0.4752, 0.4789, 0.4752, 0.4789, 0.4752, 0.4789, 0.4752, 0.4789, 0.4752, 0.4789, 0.4752, 0.4789, 0.4752, 0.4789, 0.4752, 0.4789, 0.4752, 0.4789, 0.4752, 0.4789, 0.4752, 0.4789, 0.4752, 0.4789, 0.4752, 0.4789, 0.4752, 0.4789, 0.4752, 0.4789, 0.4752, 0.4789, 0.4752, 0.4789, 0.4752, 0.4789, 0.4752, 0.4789, 0.4752, 0.4789, 0.4752, 0.4789, 0.4752, 0.4789, 0.4752, 0.4789, 0.4752, 0.4789, 0.4752, 0.4789, 0.4752, 0.4789, 0.4752, 0.4789, 0.4752, 0.4789, 0.4752, 0.4789, 0.4752, 0.4789, 0.4752, 0.4789, 0.4752, 0.4789, 0.4752, 0.4789, 0.4752, 0.4789, 0.4752, 0.4789, 0.4752, 0.4789, 0.4752, 0.4789, 0.4752, 0.4789, 0.4752, 0.4789, 0.4752, 0.4789, 0.4752, 0.4789, 0.4752, 0.4789, 0.4752, 0.4789, 0.4752, 0.4789, 0.4752, 0.4789, 0.4752, 0.4789, 0.4752, 0.4789, 0.4752, 0.4789, 0.4752, 0.4789, 0.4752, 0.4789, 0.4752, 0.4789, 0.4752, 0.4789, 0.4752, 0.4789, 0.4752, 0.4789, 0.4752, 0.4789, 0.4752, 0.4789, 0.4752, 0.4789, 0.4752, 0.4789, 0.4752, 0.4789, 0.4752, 0.4789, 0.4752, 0.4789, 0.4752, 0.4789, 0.4752, 0.4789, 0.4752, 0.4789, 0.4752, 0.4789, 0.4752, 0.4789, 0.4752, 0.4789, 0.4752, 0.4789, 0.4752, 0.4789, 0.4752, 0.4789, 0.4752, 0.4789, 0.4752, 0.4789, 0.4752, 0.4789, 0.4752, 0.4789, 0.4752, 0.4789, 0.4752, 0.4789, 0.4752, 0.4789, 0.4752, 0.4789, 0.4752, 0.4789, 0.4752, 0.4789, 0.4752, 0.4789, 0.4752, 0.4789, 0.4752, 0.4789, 0.4752, 0.4789, 0.4752, 0.4789, 0.4752, 0.4789, 0.4752, 0.4789, 0.4752, 0.4789, 0.4752, 0.4789, 0.4752, 0.4789, 0.4752, 0.4789, 0.4752, 0.4789, 0.4752, 0.4789, 0.4752, 0.4789, 0.4752, 0.4789, 0.4752, 0.4789, 0.4752, 0.4789, 0.4752, 0.4789, 0.4752, 0.4789, 0.4752, 0.4789, 0.4752, 0.4789, 0.4752, 0.4789, 0.4752, 0.4789, 0.4752, 0.4789, 0.4752, 0.4789, 0.4752, 0.4789, 0.4752, 0.4789, 0.4752, 0.4789, 0.4752, 0.4789, 0.4752, 0.4789, 0.4752, 0.4789, 0.4752, 0.4789, 0.4752, 0.4789, 0.4752, 0.4789, 0.4752, 0.4789, 0.4752, 0.4789, 0.4752])
me_cube_003.materials.append(mat_material_001)
me_cube_003.update()

# ---- objects
ob_cube_002 = bpy.data.objects.new('Cube.002', me_cube_003)

# ---- transforms, parenting, visibility, modifiers, constraints
ob_cube_002.location = (1.007e-15, 17.02, 19.18)
ob_cube_002.rotation_euler = (0.002634, 9.817e-10, 2.307e-09)
ob_cube_002.scale = (5.467, 16.22, 0.4335)

# ---- collection membership
col_collection.objects.link(ob_cube_002)

# ---- scene / render settings (as saved in the file)
scene.frame_start = 1; scene.frame_end = 250; scene.frame_set(1)
scene.render.engine = 'BLENDER_EEVEE_NEXT'
scene.cycles.sampling_pattern = 'TABULATED_SOBOL'
scene.view_settings.view_transform = 'Filmic'
bpy.context.view_layer.update()

# ---- added for rendering (the .blend has no active camera and no usable light): camera, sun
cam_auto = bpy.data.cameras.new('AutoCamera')
cam_auto.lens = 50.0
cam_auto.sensor_width = 36.0
cam_auto.clip_end = 2052.71
ob_auto_camera = bpy.data.objects.new('AutoCamera', cam_auto)
scene.collection.objects.link(ob_auto_camera)
ob_auto_camera.location = (116.964, -106.823, 105.463)
ob_auto_camera.rotation_euler = (1.09748, -7.21219e-08, 0.694738)
scene.camera = ob_auto_camera
light_auto_sun = bpy.data.lights.new('AutoSun', 'SUN')
light_auto_sun.energy = 3.0
light_auto_sun.angle = 0.0523599
ob_auto_sun = bpy.data.objects.new('AutoSun', light_auto_sun)
scene.collection.objects.link(ob_auto_sun)
ob_auto_sun.rotation_euler = (0.872665, 0.174533, 0.523599)
bpy.context.view_layer.update()
